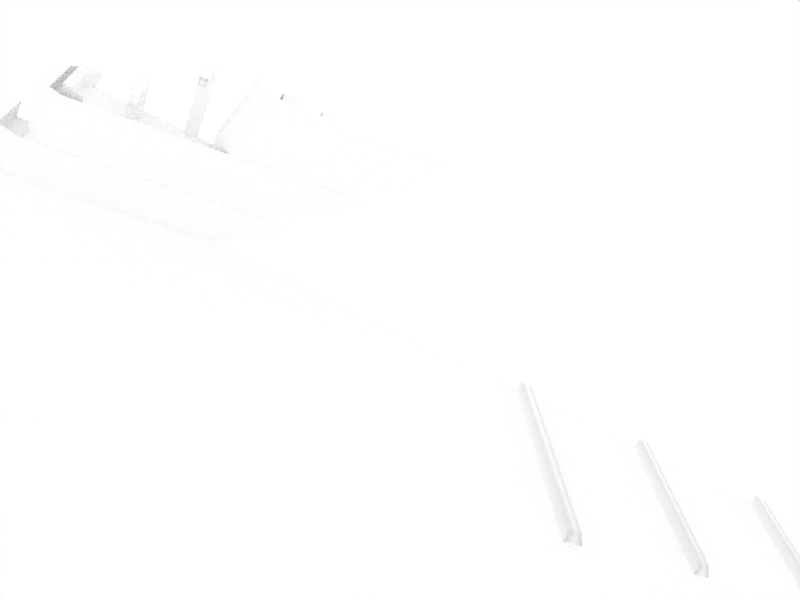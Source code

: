 # Source: CarrierTypeB.blend  (saved by Blender 2.49.2; exported with 4.5.12 LTS)
import bpy
from mathutils import Matrix  # noqa: F401  (used for matrix-valued properties, if any)

bpy.ops.wm.read_factory_settings(use_empty=True)
scene = bpy.context.scene
scene.name = 'Scene'

# ---- collections
col_collection_1 = bpy.data.collections.new('Collection 1'); scene.collection.children.link(col_collection_1)

# ---- materials (node trees are filled in below, after node groups)
mat_0 = bpy.data.materials.new('0')
mat_0.alpha_threshold = 0.0
mat_0.diffuse_color = (1.0, 1.0, 1.0, 1.0)
mat_0.roughness = 0.5
mat_0.line_color = (0.0, 0.0, 0.0, 1.0)
mat_0_001 = bpy.data.materials.new('0.001')
mat_0_001.alpha_threshold = 0.0
mat_0_001.diffuse_color = (1.0, 1.0, 1.0, 1.0)
mat_0_001.roughness = 0.5
mat_0_001.line_color = (0.0, 0.0, 0.0, 1.0)

# ---- material node trees

# ---- world
world_world = bpy.data.worlds.new('World'); scene.world = world_world
world_world.color = (1.0, 1.0, 1.0)
world_world.use_sun_shadow = False
world_world.sun_shadow_jitter_overblur = 0.0
world_world.cycles.sampling_method = 'MANUAL'
world_world.cycles.sample_map_resolution = 256

# ---- cameras
cam_camera = bpy.data.cameras.new('Camera')
cam_camera.passepartout_alpha = 0.2
cam_camera.clip_end = 100.0
cam_camera.lens = 35.0
cam_camera.ortho_scale = 7.314
cam_camera.show_passepartout = False
cam_camera.show_safe_areas = True
cam_camera.dof.focus_distance = 0.0
cam_camera.dof.aperture_fstop = 128.0

# ---- lights
light_spot = bpy.data.lights.new('Spot', 'POINT')
light_spot.transmission_factor = 0.0
light_spot.cutoff_distance = 30.0
light_spot.energy = 391.1
light_spot.shadow_buffer_clip_start = 1.001
light_spot.shadow_soft_size = 1.0
light_spot.shadow_maximum_resolution = 0.006
light_spot.use_absolute_resolution = True
light_spot.cycles.use_multiple_importance_sampling = False

# ---- meshes
me_cube_009 = bpy.data.meshes.new('Cube.009')
me_cube_009.from_pydata([(-1.01, -10.86, -0.009763), (-1.119, -9.666, -0.1261), (-1.206, -8.425, -0.164), (1.044, -10.86, -0.009763), (1.154, -9.666, -0.1261), (1.241, -8.425, -0.164), (-1.16, 16.22, -0.164), (-0.8906, 16.51, -0.164), (1.194, 16.22, -0.164), (-1.358, 15.51, -0.164), (1.393, 15.51, -0.164), (-1.358, 14.98, -0.164), (1.393, 14.98, -0.164), (-1.287, -7.425, -0.164), (1.32, -7.425, -0.164), (-1.358, 14.78, -0.164), (1.393, 14.78, -0.164), (-1.325, -6.425, -0.164), (1.359, -6.425, -0.164), (-1.358, -5.425, -0.164), (1.393, -5.425, -0.164), (-1.358, -4.425, -0.164), (1.393, -4.425, -0.164), (-1.358, -3.425, -0.164), (1.393, -3.425, -0.164), (-1.358, 12.18, -0.164), (1.393, 12.18, -0.164), (-1.358, 10.45, -0.164), (1.393, 10.45, -0.164), (-1.358, -2.425, -0.164), (1.393, -2.425, -0.164), (-1.358, -1.913, -0.164), (1.393, -1.913, -0.164), (-1.358, 8.642, -0.164), (1.393, 8.642, -0.164), (-1.358, 6.981, -0.164), (1.393, 6.981, -0.164), (-1.358, -1.189, -0.164), (1.393, -1.189, -0.164), (-1.358, 0.8093, -0.164), (1.393, 0.8093, -0.164), (-1.358, 5.746, -0.164), (1.393, 5.746, -0.164), (-1.358, 4.746, -0.164), (1.393, 4.746, -0.164), (-1.358, 1.809, -0.164), (1.393, 1.809, -0.164), (-1.358, 2.809, -0.164), (1.393, 2.809, -0.164), (-1.358, 3.746, -0.164), (1.393, 3.746, -0.164), (1.393, 3.746, -0.08866), (1.393, 2.809, -0.08866), (1.393, 4.746, -0.08866), (1.393, 1.809, -0.08866), (1.393, 0.8093, -0.08866), (1.393, -1.189, -0.08866), (-1.453, -1.189, -0.08866), (1.393, -1.913, -0.08866), (-1.358, -1.913, -0.08866), (1.393, -2.425, -0.08866), (-1.358, -2.425, -0.08866), (1.393, -3.425, -0.08866), (-1.358, -3.425, -0.08866), (1.393, -4.425, -0.08866), (-1.358, -4.425, -0.08866), (1.393, -5.425, -0.08866), (-1.358, -5.425, -0.08866), (1.359, -6.425, -0.08866), (-1.325, -6.425, -0.08866), (1.32, -7.425, -0.08866), (-1.287, -7.425, -0.08866), (1.241, -8.34, -0.08866), (-1.206, -8.34, -0.08866), (1.044, -10.84, 0.06441), (-1.01, -10.84, 0.06441), (1.393, 15.85, -0.08866), (-1.358, 15.85, -0.08866), (1.056, 16.41, -0.08866), (-1.021, 16.41, -0.08866), (-0.8619, 16.41, -0.08866), (0.8966, 16.41, -0.08866), (1.154, -9.857, -0.02274), (-1.119, -9.857, -0.02274), (-1.157, -11.17, 0.09623), (-1.299, -9.857, -0.02274), (-1.412, -8.617, -0.08866), (1.192, -11.17, 0.09623), (1.333, -9.942, -0.02274), (1.446, -8.702, -0.08866), (-1.358, 16.5, -0.08866), (-1.027, 16.8, -0.08866), (1.392, 16.5, -0.08866), (1.062, 16.8, -0.08866), (-1.602, 15.78, -0.08866), (1.637, 15.78, -0.08866), (-1.602, 15.24, -0.08866), (1.637, 15.24, -0.08866), (-1.511, -7.679, -0.08866), (1.544, -7.679, -0.08866), (-1.602, 14.78, -0.08866), (1.637, 14.78, -0.08866), (-1.56, -6.656, -0.08866), (1.593, -6.656, -0.08866), (-1.602, -5.633, -0.08866), (1.637, -5.633, -0.08866), (-1.602, -4.61, -0.08866), (1.637, -4.61, -0.08866), (-1.602, -3.587, -0.08866), (1.637, -3.587, -0.08866), (-1.602, 12.18, -0.08866), (1.637, 12.18, -0.08866), (-1.602, 10.45, -0.08866), (1.637, 10.45, -0.08866), (-1.602, -2.565, -0.08866), (1.637, -2.565, -0.08866), (-1.602, -2.03, -0.08866), (1.637, -2.03, -0.08866), (-1.602, 8.642, -0.08866), (1.637, 8.642, -0.08866), (-1.602, 6.981, -0.08866), (1.637, 6.981, -0.08866), (-1.602, -1.189, -0.08866), (1.637, -0.8442, -0.08866), (-1.602, 0.7438, -0.08866), (1.637, 0.7438, -0.08866), (-1.602, 5.746, -0.08866), (1.637, 5.746, -0.08866), (-1.602, 4.746, -0.08866), (1.637, 4.771, -0.08866), (-1.602, 1.809, -0.08866), (1.637, 1.767, -0.08866), (-1.602, 2.809, -0.08866), (1.637, 2.79, -0.08866), (-1.602, 3.748, -0.08866), (1.637, 3.748, -0.08866), (1.637, 2.79, -0.164), (1.637, 3.748, -0.164), (-1.602, 2.809, -0.164), (-1.602, 3.748, -0.164), (1.637, 4.771, -0.164), (-1.602, 4.746, -0.164), (1.637, 1.767, -0.164), (-1.602, 1.809, -0.164), (1.637, 0.7438, -0.164), (-1.602, 0.7438, -0.164), (1.637, 5.746, -0.164), (-1.602, 5.746, -0.164), (1.637, 6.981, -0.164), (-1.602, 6.981, -0.164), (1.637, -0.8442, -0.164), (-1.602, -1.189, -0.164), (1.637, -2.03, -0.164), (-1.602, -2.03, -0.164), (1.637, 8.642, -0.164), (-1.602, 8.642, -0.164), (1.637, 10.45, -0.164), (-1.602, 10.45, -0.164), (1.637, -2.565, -0.164), (-1.602, -2.565, -0.164), (1.637, -3.587, -0.164), (-1.602, -3.587, -0.164), (1.637, 12.18, -0.164), (-1.602, 12.18, -0.164), (1.637, 14.78, -0.164), (-1.602, 14.78, -0.164), (1.637, -4.61, -0.164), (-1.602, -4.61, -0.164), (1.637, -5.633, -0.164), (-1.602, -5.633, -0.164), (1.593, -6.656, -0.164), (-1.56, -6.656, -0.164), (1.544, -7.679, -0.164), (-1.511, -7.679, -0.164), (1.637, 15.24, -0.164), (-1.602, 15.24, -0.164), (1.446, -8.702, -0.164), (-1.412, -8.702, -0.164), (-1.157, -11.19, 0.02206), (1.192, -11.19, 0.02206), (1.637, 15.78, -0.164), (-1.602, 15.78, -0.164), (1.392, 16.5, -0.164), (-1.358, 16.5, -0.164), (-1.027, 16.8, -0.164), (1.062, 16.8, -0.164), (1.333, -9.966, -0.09692), (-1.299, -9.966, -0.09692), (-0.6739, 3.746, -0.08866), (-0.6739, 2.809, -0.08866), (-1.453, 4.746, -0.08866), (-0.6739, 1.809, -0.08866), (-0.6739, 0.8093, -0.08866), (-0.6739, -1.189, -0.08866), (-0.6739, -0.7933, -0.08866), (-0.8073, -1.189, -0.08866), (-1.01, -10.86, -1.081), (-1.119, -9.666, -1.197), (-1.206, -8.425, -1.235), (1.044, -10.86, -1.081), (1.154, -9.666, -1.197), (1.241, -8.425, -1.235), (-1.16, 16.22, -1.235), (-0.8906, 16.51, -1.235), (-1.358, 15.51, -1.235), (1.194, 16.22, -1.235), (1.393, 15.51, -1.235), (-1.358, 14.98, -1.235), (1.393, 14.98, -1.235), (-1.287, -7.425, -1.235), (1.32, -7.425, -1.235), (-1.358, 14.78, -1.235), (1.393, 14.78, -1.235), (-1.325, -6.425, -1.235), (1.359, -6.425, -1.235), (-1.358, -5.425, -1.235), (1.393, -5.425, -1.235), (-1.358, -4.425, -1.235), (1.393, -4.425, -1.235), (1.393, -3.425, -1.235), (-1.358, 12.18, -1.235), (1.393, 12.18, -1.235), (-1.358, 10.45, -1.235), (1.393, 10.45, -1.235), (-1.358, -3.425, -1.235), (-1.358, -2.425, -1.235), (1.393, -2.425, -1.235), (-1.358, -1.913, -1.235), (1.393, -1.913, -1.235), (-1.358, 8.642, -1.235), (1.393, 8.642, -1.235), (-1.358, 6.981, -1.235), (1.393, 6.981, -1.235), (-1.358, -1.189, -1.235), (1.393, -1.189, -1.235), (-1.358, 0.8093, -1.235), (1.393, 0.8093, -1.235), (-1.358, 5.746, -1.235), (1.393, 5.746, -1.235), (-1.358, 4.746, -1.235), (1.393, 4.746, -1.235), (-1.358, 1.809, -1.235), (1.393, 1.809, -1.235), (-1.358, 2.809, -1.235), (1.393, 2.809, -1.235), (-1.358, 3.746, -1.235), (1.393, 3.746, -1.235), (0.8623, 16.51, -0.164), (0.8623, 16.51, -1.235), (-1.602, -0.7933, -0.08866), (-1.602, 4.247, -0.08866), (-0.6739, 4.746, -0.08866), (-0.8073, 4.746, -0.08866), (-0.6739, 4.271, -0.08866), (-1.602, 0.7438, 0.203), (-1.602, 1.809, 0.203), (-1.602, 2.809, 0.203), (-1.602, 3.748, 0.203), (-0.6739, 3.746, 0.203), (-0.6739, 2.809, 0.203), (-0.6739, 1.809, 0.203), (-0.6739, 0.8093, 0.203), (-0.6739, -0.7933, 0.203), (-1.453, -1.189, 0.203), (-0.8073, -1.189, 0.203), (-1.602, -0.7933, 0.203), (-1.602, 4.247, 0.203), (-0.8073, 4.746, 0.203), (-1.453, 4.746, 0.203), (-0.6739, 4.271, 0.203), (-1.543, 0.8392, 0.203), (-1.543, 1.815, 0.203), (-1.543, 2.79, 0.203), (-1.543, 3.705, 0.203), (-0.7319, 3.704, 0.203), (-0.7319, 2.79, 0.203), (-0.7319, 1.815, 0.203), (-0.7319, 0.8392, 0.203), (-0.7319, -0.7239, 0.203), (-1.414, -1.11, 0.203), (-0.8485, -1.11, 0.203), (-1.543, -0.7239, 0.203), (-1.543, 4.192, 0.203), (-0.8485, 4.679, 0.203), (-1.414, 4.679, 0.203), (-0.7319, 4.216, 0.203), (-1.414, -1.11, 0.09329), (-0.8485, -1.11, 0.09329), (-0.7319, -0.7239, 0.09329), (-1.543, -0.7239, 0.09329), (-0.7319, -0.5131, 0.203), (-1.543, -0.5451, 0.203), (-0.8218, -0.7239, 0.203), (-1.454, -0.7239, 0.203), (-1.543, 0.8392, 0.5898), (-1.543, 1.815, 0.5898), (-1.543, 2.79, 0.5898), (-1.543, 3.705, 0.5898), (-0.7319, 3.704, 0.5898), (-0.7319, 2.79, 0.5898), (-0.7319, 1.815, 0.5898), (-0.7319, 0.8392, 0.5898), (-1.543, 4.192, 0.5898), (-0.8485, 4.679, 0.5898), (-1.414, 4.679, 0.5898), (-0.7319, 4.216, 0.5898), (-0.7319, -0.5131, 0.5898), (-1.543, -0.5451, 0.5898), (-0.8218, -0.7239, 0.5898), (-1.454, -0.7239, 0.5898), (-1.481, 0.9016, 0.5898), (-1.481, 1.828, 0.5898), (-1.481, 2.755, 0.5898), (-1.481, 3.625, 0.5898), (-0.794, 3.624, 0.5898), (-0.794, 2.755, 0.5898), (-0.794, 1.828, 0.5898), (-0.794, 0.9016, 0.5898), (-1.481, 4.088, 0.5898), (-0.8927, 4.551, 0.5898), (-1.371, 4.551, 0.5898), (-0.794, 4.11, 0.5898), (-0.794, -0.3836, 0.5898), (-1.481, -0.3836, 0.5898), (-0.8701, -0.5838, 0.5898), (-1.405, -0.5838, 0.5898), (-1.369, 1.587, 0.5898), (-0.9065, 1.587, 0.5898), (-1.481, 0.9016, 0.5054), (-1.481, 1.828, 0.5054), (-0.794, 0.9016, 0.5054), (-0.794, 1.828, 0.5054), (-0.794, -0.3836, 0.5054), (-1.481, -0.3836, 0.5054), (-0.8701, -0.5838, 0.5054), (-1.405, -0.5838, 0.5054), (-1.369, 1.587, 0.5054), (-0.9065, 1.587, 0.5054), (-1.481, 2.166, 1.101), (-1.481, 3.093, 1.101), (-1.481, 3.963, 1.101), (-0.794, 3.961, 1.101), (-0.794, 3.093, 1.101), (-0.794, 2.166, 1.101), (-1.481, 4.426, 1.101), (-0.8927, 4.888, 1.101), (-1.371, 4.888, 1.101), (-0.794, 4.448, 1.101), (-1.369, 1.925, 1.101), (-0.9065, 1.925, 1.101), (-1.432, 2.919, 1.101), (-1.432, 2.335, 1.101), (-1.432, 3.81, 1.101), (-0.8427, 3.81, 1.101), (-0.8427, 2.919, 1.101), (-0.8427, 2.335, 1.101), (-1.432, 4.425, 1.101), (-0.9274, 4.759, 1.101), (-1.338, 4.759, 1.101), (-0.8427, 4.425, 1.101), (-1.336, 2.055, 1.101), (-0.9392, 2.055, 1.101), (-1.437, 0.6988, 0.5054), (-0.8379, 0.6988, 0.5054), (-0.8379, -0.1393, 0.5054), (-0.9047, -0.4434, 0.5054), (-1.437, -0.1393, 0.5054), (-1.37, -0.4434, 0.5054), (-0.9096, -0.2028, 0.5054), (-1.365, -0.2028, 0.5054), (-0.9605, -0.3434, 0.5054), (-1.315, -0.3434, 0.5054), (-0.9096, -0.2028, 0.5692), (-0.9605, -0.3434, 0.5978), (-1.365, -0.2028, 0.5692), (-1.315, -0.3434, 0.5978), (-0.8379, -0.1393, 0.6096), (-1.437, -0.1393, 0.6096), (-0.9047, -0.4434, 0.6414), (-1.37, -0.4434, 0.6414), (-1.041, 0.3503, 0.5054), (-1.234, 0.3503, 0.5054), (-1.041, 0.5265, 0.5054), (-1.234, 0.5265, 0.5054), (-1.234, 0.5265, 0.6442), (-1.041, 0.5265, 0.6442), (-1.234, 0.3503, 0.6442), (-1.041, 0.3503, 0.6442), (-1.234, 0.3503, 0.7452), (-1.041, 0.3503, 0.7452), (-1.041, 0.5265, 0.7452), (-1.234, 0.5265, 0.7452), (-1.234, 0.5056, 0.661), (-1.234, 0.3711, 0.661), (-1.234, 0.3711, 0.7285), (-1.234, 0.5056, 0.7285), (-1.041, 0.3711, 0.661), (-1.041, 0.5056, 0.661), (-1.041, 0.5056, 0.7285), (-1.041, 0.3711, 0.7285), (-0.9243, 0.3711, 0.661), (-0.9243, 0.5056, 0.661), (-0.9243, 0.5056, 0.7285), (-0.9243, 0.3711, 0.7285), (-1.351, 0.5056, 0.661), (-1.351, 0.3711, 0.661), (-1.351, 0.3711, 0.7285), (-1.351, 0.5056, 0.7285), (-1.432, 2.62, 1.101), (-1.432, 3.518, 1.101), (-0.8427, 3.518, 1.101), (-0.8427, 2.62, 1.101), (-1.432, 4.154, 1.101), (-0.8427, 4.154, 1.101), (-1.432, 3.193, 1.101), (-0.8427, 3.192, 1.101), (-0.9274, 4.487, 0.6941), (-1.338, 4.487, 0.6941), (-0.8427, 4.153, 0.6941), (-1.432, 4.153, 0.6941), (-1.432, 2.063, 0.6941), (-1.336, 1.783, 0.6941), (-0.8427, 2.063, 0.6941), (-0.9392, 1.783, 0.6941), (-1.432, 2.646, 0.6941), (-1.432, 2.347, 0.6941), (-0.8427, 2.646, 0.6941), (-0.8427, 2.347, 0.6941), (-1.432, 3.538, 0.6941), (-1.432, 3.882, 0.6941), (-0.8427, 3.538, 0.6941), (-0.8427, 3.882, 0.6941), (-1.432, 3.246, 0.6941), (-1.432, 2.92, 0.6941), (-0.8427, 3.245, 0.6941), (-0.8427, 2.92, 0.6941), (1.57, 6.82, -0.08866), (-1.535, 6.82, -0.08866), (-1.535, 6.571, -0.08866), (1.57, 6.571, -0.08866), (-1.535, 8.577, -0.08866), (-1.535, 8.365, -0.08866), (1.57, 8.365, -0.08866), (1.57, 8.577, -0.08866), (-1.535, 10.35, -0.08866), (-1.535, 10.12, -0.08866), (1.57, 10.12, -0.08866), (1.57, 10.35, -0.08866), (-1.535, 12.08, -0.08866), (-1.535, 11.84, -0.08866), (1.57, 11.84, -0.08866), (1.57, 12.08, -0.08866), (-1.535, 14.71, -0.08866), (-1.535, 14.44, -0.08866), (1.57, 14.44, -0.08866), (1.57, 14.71, -0.08866), (-1.493, 14.65, -0.02111), (-1.493, 14.5, -0.02111), (1.527, 14.5, -0.02111), (1.527, 14.65, -0.02111), (-1.493, 12.02, -0.02111), (-1.493, 11.89, -0.02111), (1.527, 11.89, -0.02111), (1.527, 12.02, -0.02111), (-1.493, 10.3, -0.02111), (-1.493, 10.17, -0.02111), (1.527, 10.17, -0.02111), (1.527, 10.3, -0.02111), (-1.493, 8.53, -0.02111), (-1.493, 8.413, -0.02111), (1.527, 8.413, -0.02111), (1.527, 8.53, -0.02111), (1.527, 6.764, -0.02111), (-1.493, 6.764, -0.02111), (-1.493, 6.627, -0.02111), (1.527, 6.627, -0.02111), (-1.338, 4.716, 1.036), (-0.9274, 4.716, 1.036), (-0.8427, 4.382, 1.036), (-1.432, 4.382, 1.036), (-1.336, 2.012, 1.036), (-1.432, 2.292, 1.036), (-0.9392, 2.012, 1.036), (-0.8427, 2.292, 1.036), (-1.432, 2.576, 1.036), (-1.432, 2.875, 1.036), (-0.8427, 2.875, 1.036), (-0.8427, 2.576, 1.036), (-1.432, 3.767, 1.036), (-1.432, 4.11, 1.036), (-0.8427, 4.11, 1.036), (-0.8427, 3.767, 1.036), (-1.432, 3.149, 1.036), (-1.432, 3.475, 1.036), (-0.8427, 3.474, 1.036), (-0.8427, 3.149, 1.036), (-1.089, 1.154, 0.5054), (-1.089, 1.335, 0.5054), (-1.186, 1.154, 0.5054), (-1.186, 1.335, 0.5054), (-1.186, 1.335, 1.008), (-1.089, 1.335, 1.008), (-1.186, 1.154, 1.008), (-1.089, 1.154, 1.008), (-1.089, 1.335, 1.096), (-1.089, 1.154, 1.096), (-1.186, 1.335, 1.096), (-1.186, 1.154, 1.096), (-1.231, 1.307, 1.022), (-1.231, 1.181, 1.022), (-1.231, 1.181, 1.081), (-1.231, 1.307, 1.081), (-1.044, 1.181, 1.022), (-1.044, 1.307, 1.022), (-1.044, 1.307, 1.081), (-1.044, 1.181, 1.081), (-0.7634, 1.181, 1.022), (-0.7634, 1.307, 1.022), (-0.7634, 1.307, 1.081), (-0.7634, 1.181, 1.081), (-1.512, 1.307, 1.022), (-1.512, 1.181, 1.022), (-1.512, 1.181, 1.081), (-1.512, 1.307, 1.081), (-1.543, 1.284, 1.034), (-1.543, 1.204, 1.034), (-1.543, 1.204, 1.07), (-1.543, 1.284, 1.07), (-0.7324, 1.204, 1.034), (-0.7324, 1.284, 1.034), (-0.7324, 1.284, 1.07), (-0.7324, 1.204, 1.07)], [], [(75, 83, 85, 84), (83, 73, 86, 85), (82, 74, 87, 88), (72, 82, 88, 89), (79, 80, 91, 90), (81, 78, 92, 93), (80, 81, 93, 91), (77, 79, 90, 94), (78, 76, 95, 92), (74, 75, 84, 87), (73, 71, 98, 86), (70, 72, 89, 99), (71, 69, 102, 98), (68, 70, 99, 103), (69, 67, 104, 102), (66, 68, 103, 105), (18, 20, 168, 170), (19, 17, 171, 169), (14, 18, 170, 172), (17, 13, 173, 171), (5, 14, 172, 176), (13, 2, 177, 173), (0, 3, 179, 178), (10, 8, 182, 180), (6, 9, 181, 183), (7, 6, 183, 184), (4, 5, 176, 186), (3, 4, 186, 179), (2, 1, 187, 177), (1, 0, 178, 187), (187, 178, 84, 85), (177, 187, 85, 86), (179, 186, 88, 87), (186, 176, 89, 88), (184, 183, 90, 91), (182, 185, 93, 92), (185, 184, 91, 93), (183, 181, 94, 90), (180, 182, 92, 95), (178, 179, 87, 84), (173, 177, 86, 98), (176, 172, 99, 89), (171, 173, 98, 102), (172, 170, 103, 99), (169, 171, 102, 104), (170, 168, 105, 103), (73, 83, 82, 72), (83, 75, 74, 82), (0, 1, 197, 196), (1, 2, 198, 197), (4, 3, 199, 200), (5, 4, 200, 201), (6, 7, 203, 202), (9, 6, 202, 204), (8, 10, 206, 205), (11, 9, 204, 207), (10, 12, 208, 206), (3, 0, 196, 199), (2, 13, 209, 198), (14, 5, 201, 210), (15, 11, 207, 211), (12, 16, 212, 208), (13, 17, 213, 209), (18, 14, 210, 214), (17, 19, 215, 213), (20, 18, 214, 216), (19, 21, 217, 215), (22, 20, 216, 218), (24, 22, 218, 219), (25, 15, 211, 220), (16, 26, 221, 212), (27, 25, 220, 222), (26, 28, 223, 221), (23, 29, 225, 224), (30, 24, 219, 226), (29, 31, 227, 225), (32, 30, 226, 228), (33, 27, 222, 229), (28, 34, 230, 223), (35, 33, 229, 231), (34, 36, 232, 230), (31, 37, 233, 227), (38, 32, 228, 234), (37, 39, 235, 233), (40, 38, 234, 236), (41, 35, 231, 237), (36, 42, 238, 232), (43, 41, 237, 239), (42, 44, 240, 238), (39, 45, 241, 235), (46, 40, 236, 242), (45, 47, 243, 241), (48, 46, 242, 244), (49, 43, 239, 245), (44, 50, 246, 240), (47, 49, 245, 243), (50, 48, 244, 246), (21, 23, 224, 217), (7, 184, 185, 247), (8, 247, 185, 182), (8, 205, 248, 247), (7, 247, 248, 203), (203, 248, 205, 202), (202, 205, 206, 204), (204, 206, 208, 207), (207, 208, 212, 211), (219, 224, 225, 226), (211, 212, 221, 220), (220, 221, 223, 222), (222, 223, 230, 229), (229, 230, 232, 231), (231, 232, 238, 237), (237, 238, 240, 239), (239, 240, 246, 245), (245, 246, 244, 243), (243, 244, 242, 241), (241, 242, 236, 235), (235, 236, 234, 233), (234, 228, 227, 233), (227, 228, 226, 225), (224, 219, 218, 217), (217, 218, 216, 215), (215, 216, 214, 213), (213, 214, 210, 209), (209, 210, 201, 198), (198, 201, 200, 197), (197, 200, 199, 196), (51, 188, 189, 52), (191, 54, 52, 189), (192, 55, 54, 191), (193, 59, 58), (76, 80, 79, 77), (80, 76, 78, 81), (193, 194, 195), (130, 124, 254, 255), (132, 130, 255, 256), (134, 132, 256, 257), (189, 188, 258, 259), (191, 189, 259, 260), (192, 191, 260, 261), (194, 192, 261, 262), (57, 195, 264, 263), (195, 194, 262, 264), (124, 249, 265, 254), (249, 57, 263, 265), (250, 134, 257, 266), (252, 190, 268, 267), (188, 253, 269, 258), (253, 252, 267, 269), (190, 250, 266, 268), (255, 254, 270, 271), (256, 255, 271, 272), (257, 256, 272, 273), (259, 258, 274, 275), (260, 259, 275, 276), (261, 260, 276, 277), (263, 264, 280, 279), (264, 262, 278, 280), (265, 263, 279, 281), (266, 257, 273, 282), (267, 268, 284, 283), (258, 269, 285, 274), (269, 267, 283, 285), (268, 266, 282, 284), (279, 280, 287, 286), (280, 278, 288, 287), (281, 279, 286, 289), (286, 287, 288, 289), (290, 278, 262), (281, 291, 265), (292, 293, 289, 288), (278, 292, 288), (293, 281, 289), (281, 293, 291), (278, 290, 292), (271, 270, 294, 295), (272, 271, 295, 296), (273, 272, 296, 297), (275, 274, 298, 299), (276, 275, 299, 300), (277, 276, 300, 301), (282, 273, 297, 302), (283, 284, 304, 303), (274, 285, 305, 298), (285, 283, 303, 305), (284, 282, 302, 304), (290, 277, 301, 306), (270, 291, 307, 294), (293, 292, 308, 309), (291, 293, 309, 307), (292, 290, 306, 308), (295, 294, 310, 311), (296, 295, 311, 312), (297, 296, 312, 313), (299, 298, 314, 315), (300, 299, 315, 316), (301, 300, 316, 317), (302, 297, 313, 318), (303, 304, 320, 319), (298, 305, 321, 314), (305, 303, 319, 321), (304, 302, 318, 320), (306, 301, 317, 322), (294, 307, 323, 310), (309, 308, 324, 325), (307, 309, 325, 323), (308, 306, 322, 324), (311, 310, 328, 329), (317, 316, 331, 330), (322, 317, 330, 332), (310, 323, 333, 328), (325, 324, 334, 335), (323, 325, 335, 333), (324, 322, 332, 334), (326, 311, 329, 336), (327, 337, 331, 316), (327, 326, 336, 337), (312, 311, 338, 339), (313, 312, 339, 340), (315, 314, 341, 342), (316, 315, 342, 343), (318, 313, 340, 344), (319, 320, 346, 345), (314, 321, 347, 341), (321, 319, 345, 347), (320, 318, 344, 346), (311, 326, 348, 338), (316, 343, 349, 327), (326, 327, 349, 348), (345, 346, 358, 357), (347, 345, 357, 359), (346, 344, 356, 358), (338, 348, 360, 351), (343, 355, 361, 349), (348, 349, 361, 360), (328, 336, 329), (330, 331, 337), (330, 328, 362, 363), (334, 332, 364, 365), (333, 335, 367, 366), (335, 334, 365, 367), (328, 333, 366, 362), (332, 330, 363, 364), (368, 370, 373, 372), (371, 369, 374, 375), (370, 371, 375, 373), (364, 368, 372, 376), (369, 366, 377, 374), (367, 365, 378, 379), (366, 367, 379, 377), (365, 364, 376, 378), (378, 376, 372, 373), (377, 379, 375, 374), (379, 378, 373, 375), (364, 366, 369, 368), (368, 369, 371, 370), (366, 364, 380, 381), (364, 363, 382, 380), (362, 366, 381, 383), (363, 362, 383, 382), (382, 383, 384, 385), (383, 381, 386, 384), (380, 382, 385, 387), (381, 380, 387, 386), (386, 387, 389, 388), (385, 384, 391, 390), (391, 388, 389, 390), (386, 393, 392, 384), (388, 394, 393, 386), (391, 395, 394, 388), (384, 392, 395, 391), (385, 397, 396, 387), (390, 398, 397, 385), (389, 399, 398, 390), (387, 396, 399, 389), (397, 401, 400, 396), (398, 402, 401, 397), (399, 403, 402, 398), (396, 400, 403, 399), (400, 401, 402, 403), (393, 405, 404, 392), (394, 406, 405, 393), (395, 407, 406, 394), (392, 404, 407, 395), (404, 405, 406, 407), (408, 339, 338), (351, 408, 338), (408, 350, 339), (409, 340, 339), (409, 352, 340), (410, 342, 341), (353, 410, 341), (411, 343, 342), (354, 411, 342), (411, 355, 343), (352, 412, 340), (413, 353, 341), (350, 414, 339), (414, 409, 339), (410, 415, 342), (415, 354, 342), (420, 421, 423, 422), (424, 425, 427, 426), (432, 433, 435, 434), (429, 428, 430, 431), (417, 419, 418, 416), (59, 61, 60, 58), (61, 63, 62, 60), (63, 65, 64, 62), (65, 67, 66, 64), (67, 69, 68, 66), (69, 71, 70, 68), (71, 73, 72, 70), (96, 100, 101, 97), (53, 127, 126, 251), (126, 252, 251), (120, 437, 436, 121), (126, 438, 437, 120), (127, 439, 438, 126), (121, 436, 439, 127), (120, 441, 440, 118), (121, 442, 441, 120), (119, 443, 442, 121), (118, 440, 443, 119), (118, 445, 444, 112), (119, 446, 445, 118), (113, 447, 446, 119), (112, 444, 447, 113), (112, 449, 448, 110), (113, 450, 449, 112), (111, 451, 450, 113), (110, 448, 451, 111), (110, 453, 452, 100), (111, 454, 453, 110), (101, 455, 454, 111), (100, 452, 455, 101), (453, 457, 456, 452), (454, 458, 457, 453), (455, 459, 458, 454), (452, 456, 459, 455), (456, 457, 458, 459), (449, 461, 460, 448), (450, 462, 461, 449), (451, 463, 462, 450), (448, 460, 463, 451), (460, 461, 462, 463), (445, 465, 464, 444), (446, 466, 465, 445), (447, 467, 466, 446), (444, 464, 467, 447), (464, 465, 466, 467), (441, 469, 468, 440), (442, 470, 469, 441), (443, 471, 470, 442), (440, 468, 471, 443), (468, 469, 470, 471), (437, 473, 472, 436), (438, 474, 473, 437), (439, 475, 474, 438), (436, 472, 475, 439), (472, 473, 474, 475), (77, 94, 96), (76, 97, 95), (76, 77, 96, 97), (193, 195, 57, 59), (262, 261, 277, 290), (265, 291, 270, 254), (340, 412, 356, 344), (341, 347, 359, 413), (128, 190, 252, 126), (181, 175, 96, 94), (175, 165, 100, 96), (165, 163, 110, 100), (163, 157, 112, 110), (157, 155, 118, 112), (155, 149, 120, 118), (149, 147, 126, 120), (147, 141, 128, 126), (128, 250, 190), (167, 169, 104, 106), (161, 167, 106, 108), (159, 161, 108, 114), (153, 159, 114, 116), (151, 153, 116, 122), (128, 141, 250), (122, 249, 151), (57, 249, 122), (358, 476, 477, 357), (476, 417, 416, 477), (357, 477, 478, 359), (477, 416, 418, 478), (356, 479, 476, 358), (479, 419, 417, 476), (360, 480, 481, 351), (480, 421, 420, 481), (355, 483, 482, 361), (483, 422, 423, 482), (361, 482, 480, 360), (482, 423, 421, 480), (408, 484, 485, 350), (484, 425, 424, 485), (354, 486, 487, 411), (486, 426, 427, 487), (352, 488, 489, 412), (488, 428, 429, 489), (413, 490, 491, 353), (490, 431, 430, 491), (487, 427, 425, 484), (481, 420, 422, 483), (414, 492, 493, 409), (492, 433, 432, 493), (410, 494, 495, 415), (494, 434, 435, 495), (495, 435, 433, 492), (485, 424, 426, 486), (493, 432, 434, 494), (491, 430, 428, 488), (489, 429, 431, 490), (478, 418, 419, 479), (355, 411, 487, 483), (354, 415, 495, 486), (353, 491, 494, 410), (359, 478, 490, 413), (351, 481, 484, 408), (350, 485, 492, 414), (352, 409, 493, 488), (356, 412, 489, 479), (489, 490, 478, 479), (493, 494, 491, 488), (492, 485, 486, 495), (484, 481, 483, 487), (330, 337, 497, 496), (336, 328, 498, 499), (328, 330, 496, 498), (337, 336, 499, 497), (497, 499, 500, 501), (498, 496, 503, 502), (499, 498, 502, 500), (496, 497, 501, 503), (502, 503, 505, 507), (501, 500, 506, 504), (507, 505, 504, 506), (502, 509, 508, 500), (507, 510, 509, 502), (506, 511, 510, 507), (500, 508, 511, 506), (501, 513, 512, 503), (504, 514, 513, 501), (505, 515, 514, 504), (503, 512, 515, 505), (513, 517, 516, 512), (514, 518, 517, 513), (515, 519, 518, 514), (512, 516, 519, 515), (509, 521, 520, 508), (510, 522, 521, 509), (511, 523, 522, 510), (508, 520, 523, 511), (521, 525, 524, 520), (522, 526, 525, 521), (523, 527, 526, 522), (520, 524, 527, 523), (524, 525, 526, 527), (517, 529, 528, 516), (518, 530, 529, 517), (519, 531, 530, 518), (516, 528, 531, 519), (528, 529, 530, 531), (55, 192, 56), (192, 194, 56), (58, 56, 194, 193), (253, 51, 53), (253, 188, 51), (252, 253, 53, 251), (67, 65, 106, 104), (65, 63, 108, 106), (63, 61, 114, 108), (61, 59, 116, 114), (59, 57, 122, 116), (48, 50, 137, 136), (50, 44, 140, 137), (46, 48, 136, 142), (40, 46, 142, 144), (44, 42, 146, 140), (42, 36, 148, 146), (38, 40, 144, 150), (32, 38, 150, 152), (36, 34, 154, 148), (34, 28, 156, 154), (30, 32, 152, 158), (24, 30, 158, 160), (28, 26, 162, 156), (26, 16, 164, 162), (22, 24, 160, 166), (20, 22, 166, 168), (16, 12, 174, 164), (12, 10, 180, 174), (64, 66, 105, 107), (62, 64, 107, 109), (60, 62, 109, 115), (58, 60, 115, 117), (56, 58, 117, 123), (55, 56, 123, 125), (54, 55, 125, 131), (52, 54, 131, 133), (53, 51, 135, 129), (51, 52, 133, 135), (53, 129, 127), (49, 47, 138, 139), (43, 49, 139, 141), (47, 45, 143, 138), (45, 39, 145, 143), (41, 43, 141, 147), (35, 41, 147, 149), (39, 37, 151, 145), (37, 31, 153, 151), (33, 35, 149, 155), (27, 33, 155, 157), (31, 29, 159, 153), (29, 23, 161, 159), (25, 27, 157, 163), (15, 25, 163, 165), (23, 21, 167, 161), (11, 15, 165, 175), (9, 11, 175, 181), (21, 19, 169, 167), (174, 180, 95, 97), (164, 174, 97, 101), (168, 166, 107, 105), (166, 160, 109, 107), (162, 164, 101, 111), (156, 162, 111, 113), (160, 158, 115, 109), (158, 152, 117, 115), (154, 156, 113, 119), (148, 154, 119, 121), (152, 150, 123, 117), (150, 144, 125, 123), (146, 148, 121, 127), (140, 146, 127, 129), (144, 142, 131, 125), (142, 136, 133, 131), (137, 140, 129, 135), (136, 137, 135, 133), (143, 145, 124, 130), (138, 143, 130, 132), (139, 138, 132, 134), (151, 249, 124, 145), (141, 139, 134, 250)])
me_cube_009.polygons.foreach_set('use_smooth', [1, 1, 1, 1, 0, 0, 0, 0, 0, 1, 1, 1, 1, 1, 1, 1, 0, 0, 0, 0, 0, 0, 0, 0, 0, 0, 0, 0, 0, 0, 0, 0, 0, 0, 0, 0, 0, 0, 0, 0, 0, 0, 0, 0, 0, 0, 1, 1, 0, 0, 0, 0, 0, 0, 0, 0, 0, 0, 0, 0, 0, 0, 0, 0, 0, 0, 0, 0, 0, 0, 0, 0, 0, 0, 0, 0, 0, 0, 0, 0, 0, 0, 0, 0, 0, 0, 0, 0, 0, 0, 0, 0, 0, 0, 0, 0, 0, 0, 0, 0, 0, 0, 0, 0, 0, 0, 0, 0, 0, 0, 0, 0, 0, 0, 0, 0, 0, 0, 0, 0, 0, 0, 0, 0, 0, 0, 0, 0, 0, 0, 0, 0, 0, 0, 0, 0, 0, 0, 0, 0, 0, 0, 0, 0, 0, 0, 0, 0, 0, 0, 0, 0, 0, 0, 0, 0, 0, 0, 0, 0, 0, 0, 0, 0, 0, 0, 0, 0, 0, 0, 0, 0, 0, 0, 0, 0, 0, 0, 0, 0, 0, 0, 0, 0, 0, 0, 0, 0, 0, 0, 0, 0, 0, 0, 0, 0, 0, 0, 0, 0, 0, 0, 0, 0, 0, 0, 0, 0, 0, 0, 0, 1, 0, 0, 0, 0, 0, 0, 0, 0, 0, 0, 0, 0, 0, 0, 0, 0, 0, 0, 0, 0, 0, 0, 0, 0, 0, 0, 0, 0, 0, 0, 0, 0, 0, 0, 0, 0, 0, 0, 0, 0, 0, 0, 0, 0, 0, 0, 0, 0, 0, 0, 0, 0, 0, 0, 0, 0, 0, 0, 0, 0, 0, 0, 0, 0, 0, 0, 0, 0, 0, 0, 0, 0, 0, 0, 0, 0, 0, 0, 0, 0, 0, 0, 0, 0, 0, 0, 0, 0, 0, 0, 0, 0, 0, 0, 0, 0, 0, 0, 1, 1, 1, 0, 0, 0, 0, 0, 0, 0, 0, 0, 0, 0, 0, 0, 0, 0, 0, 0, 0, 0, 0, 0, 0, 0, 1, 1, 1, 1, 1, 1, 1, 1, 1, 1, 1, 1, 1, 1, 1, 1, 1, 1, 1, 1, 1, 1, 1, 1, 1, 0, 0, 0, 0, 0, 0, 0, 0, 0, 0, 0, 0, 0, 0, 0, 0, 0, 0, 0, 0, 0, 0, 0, 0, 0, 0, 0, 0, 0, 0, 0, 0, 0, 0, 0, 0, 0, 0, 0, 0, 0, 0, 0, 0, 0, 0, 0, 0, 0, 0, 0, 0, 0, 0, 0, 0, 0, 0, 0, 0, 0, 0, 0, 0, 0, 0, 0, 0, 0, 0, 0, 0, 0, 0, 0, 0, 0, 0, 0, 0, 0, 0, 0, 0, 0, 0, 0, 0, 0, 0, 0, 0, 0, 0, 0, 0, 0, 1, 1, 1, 1, 1, 1, 1, 1, 1, 1, 0, 0, 0, 0, 0, 0, 0, 0, 0, 0, 0, 0, 0, 0, 0, 0, 0, 0, 0, 0, 0, 0, 0, 0, 0, 0, 0, 0, 0, 0, 0, 0, 0, 0, 0, 0, 0, 0, 0, 0, 0, 0, 0, 0, 0, 0, 0, 0, 0, 0, 0, 0, 0, 0, 0, 0, 0, 0, 0, 0, 0, 0, 0, 0, 0, 0, 0, 0, 0, 0, 0, 0, 0, 0, 0, 0, 0, 0, 0, 0, 0])
_k = set([(66, 105), (67, 104), (84, 85), (84, 87), (85, 86), (86, 98), (87, 88), (87, 179), (88, 89), (89, 99), (98, 102), (99, 103), (102, 104), (103, 105), (436, 437), (436, 439), (437, 438), (438, 439), (440, 441), (440, 443), (441, 442), (442, 443), (444, 445), (444, 447), (445, 446), (446, 447), (448, 449), (448, 451), (449, 450), (450, 451), (452, 453), (452, 455), (453, 454), (454, 455)])
me_cube_009.attributes.new('sharp_edge', 'BOOLEAN', 'EDGE').data.foreach_set('value', [ (min(e.vertices), max(e.vertices)) in _k for e in me_cube_009.edges])
_uv = me_cube_009.uv_layers.new(name='UVTex')
_uv.uv.foreach_set('vector', [0.147, 0.984, 0.1528, 0.9491, 0.1624, 0.9491, 0.1548, 0.9956, 0.1528, 0.9491, 0.1574, 0.8953, 0.1684, 0.9051, 0.1624, 0.9491, 0.03152, 0.9491, 0.03739, 0.984, 0.02953, 0.9956, 0.02196, 0.9521, 0.02685, 0.8953, 0.03152, 0.9491, 0.02196, 0.9521, 0.0159, 0.9081, 0.1471, 0.01755, 0.1386, 0.01755, 0.1474, 0.003547, 0.1651, 0.01405, 0.0448, 0.01757, 0.03631, 0.01757, 0.01835, 0.01408, 0.036, 0.003571, 0.1386, 0.01755, 0.0448, 0.01757, 0.036, 0.003571, 0.1474, 0.003547, 0.1651, 0.0374, 0.1471, 0.01755, 0.1651, 0.01405, 0.1781, 0.03982, 0.03631, 0.01757, 0.01833, 0.03743, 0.005335, 0.03986, 0.01835, 0.01408, 0.03739, 0.984, 0.147, 0.984, 0.1548, 0.9956, 0.02953, 0.9956, 0.1574, 0.8953, 0.1617, 0.8628, 0.1736, 0.8718, 0.1684, 0.9051, 0.0226, 0.8628, 0.02685, 0.8953, 0.0159, 0.9081, 0.01068, 0.8719, 0.1617, 0.8628, 0.1637, 0.8273, 0.1763, 0.8355, 0.1736, 0.8718, 0.02055, 0.8274, 0.0226, 0.8628, 0.01068, 0.8719, 0.008031, 0.8356, 0.1637, 0.8273, 0.1655, 0.7919, 0.1785, 0.7993, 0.1763, 0.8355, 0.0187, 0.7919, 0.02055, 0.8274, 0.008031, 0.8356, 0.005701, 0.7993, 0.4381, 0.4634, 0.44, 0.4437, 0.453, 0.4479, 0.4506, 0.468, 0.2932, 0.4434, 0.2949, 0.4631, 0.2823, 0.4677, 0.2802, 0.4475, 0.4359, 0.4831, 0.4381, 0.4634, 0.4506, 0.468, 0.4479, 0.4881, 0.2949, 0.4631, 0.2968, 0.4828, 0.2849, 0.4878, 0.2823, 0.4677, 0.4316, 0.5028, 0.4359, 0.4831, 0.4479, 0.4881, 0.4426, 0.5083, 0.2968, 0.4828, 0.3011, 0.5025, 0.2901, 0.508, 0.2849, 0.4878, 0.3114, 0.546, 0.4209, 0.5463, 0.4288, 0.5518, 0.3035, 0.5515, 0.4418, 0.03152, 0.4312, 0.01751, 0.4418, 0.01186, 0.4548, 0.0262, 0.3057, 0.01725, 0.295, 0.03122, 0.282, 0.02585, 0.2951, 0.01157, 0.32, 0.01158, 0.3057, 0.01725, 0.2951, 0.01157, 0.3128, 0.00577, 0.4269, 0.5261, 0.4316, 0.5028, 0.4426, 0.5083, 0.4364, 0.5312, 0.4209, 0.5463, 0.4269, 0.5261, 0.4364, 0.5312, 0.4288, 0.5518, 0.3011, 0.5025, 0.3056, 0.5259, 0.296, 0.5309, 0.2901, 0.508, 0.3056, 0.5259, 0.3114, 0.546, 0.3035, 0.5515, 0.296, 0.5309, 0.7468, 0.04704, 0.753, 0.003547, 0.757, 0.004411, 0.7508, 0.05092, 0.7435, 0.0919, 0.7468, 0.04704, 0.7508, 0.05092, 0.7475, 0.09491, 0.8048, 0.9965, 0.7988, 0.953, 0.8028, 0.9521, 0.8087, 0.9956, 0.7988, 0.953, 0.7957, 0.9081, 0.7997, 0.9081, 0.8028, 0.9521, 0.7477, 0.9964, 0.7476, 0.986, 0.7516, 0.986, 0.7517, 0.9964, 0.8039, 0.01405, 0.804, 0.003547, 0.808, 0.003564, 0.808, 0.01406, 0.4242, 0.005993, 0.3128, 0.00577, 0.3128, 0.003547, 0.4242, 0.00377, 0.7476, 0.986, 0.7475, 0.9602, 0.7515, 0.9602, 0.7516, 0.986, 0.8037, 0.03982, 0.8039, 0.01405, 0.808, 0.01406, 0.8077, 0.03983, 0.4677, 0.5307, 0.4673, 0.4474, 0.4713, 0.4474, 0.4717, 0.5307, 0.7436, 0.1282, 0.7435, 0.0919, 0.7475, 0.09491, 0.7476, 0.1282, 0.7957, 0.9081, 0.796, 0.8718, 0.8001, 0.8718, 0.7997, 0.9081, 0.7438, 0.1645, 0.7436, 0.1282, 0.7476, 0.1282, 0.7478, 0.1645, 0.796, 0.8718, 0.7964, 0.8355, 0.8004, 0.8356, 0.8001, 0.8718, 0.7439, 0.2008, 0.7438, 0.1645, 0.7478, 0.1645, 0.748, 0.2008, 0.7964, 0.8355, 0.7967, 0.7993, 0.8007, 0.7993, 0.8004, 0.8356, 0.1574, 0.8953, 0.1528, 0.9491, 0.03152, 0.9491, 0.02685, 0.8953, 0.1528, 0.9491, 0.147, 0.984, 0.03739, 0.984, 0.03152, 0.9491, 0.8905, 0.2212, 0.8859, 0.2638, 0.8287, 0.2647, 0.8334, 0.2221, 0.8859, 0.2638, 0.8854, 0.3078, 0.8283, 0.3088, 0.8287, 0.2647, 0.9584, 0.408, 0.9625, 0.4506, 0.9054, 0.4493, 0.9013, 0.4067, 0.9587, 0.364, 0.9584, 0.408, 0.9013, 0.4067, 0.9016, 0.3627, 0.7294, 0.7358, 0.7294, 0.746, 0.6723, 0.7459, 0.6723, 0.7357, 0.7295, 0.7106, 0.7294, 0.7358, 0.6723, 0.7357, 0.6724, 0.7105, 0.6616, 0.01393, 0.6615, 0.03912, 0.6044, 0.03901, 0.6045, 0.01381, 0.7296, 0.692, 0.7295, 0.7106, 0.6724, 0.7105, 0.6725, 0.6919, 0.6615, 0.03912, 0.6614, 0.05775, 0.6043, 0.05764, 0.6044, 0.03901, 0.5898, 0.5589, 0.5901, 0.6317, 0.533, 0.6319, 0.5326, 0.559, 0.8854, 0.3078, 0.8868, 0.3433, 0.8296, 0.3442, 0.8283, 0.3088, 0.9605, 0.3285, 0.9587, 0.364, 0.9016, 0.3627, 0.9034, 0.3272, 0.7297, 0.6849, 0.7296, 0.692, 0.6725, 0.6919, 0.6725, 0.6848, 0.6614, 0.05775, 0.6614, 0.06481, 0.6042, 0.06469, 0.6043, 0.05764, 0.8868, 0.3433, 0.8881, 0.3788, 0.8309, 0.3797, 0.8296, 0.3442, 0.9623, 0.2931, 0.9605, 0.3285, 0.9034, 0.3272, 0.9052, 0.2918, 0.8881, 0.3788, 0.8894, 0.4142, 0.8323, 0.4152, 0.8309, 0.3797, 0.6581, 0.7816, 0.6579, 0.817, 0.6008, 0.8169, 0.6009, 0.7814, 0.8894, 0.4142, 0.8907, 0.4497, 0.8336, 0.4506, 0.8323, 0.4152, 0.6582, 0.7461, 0.6581, 0.7816, 0.6009, 0.7814, 0.6011, 0.746, 0.6584, 0.7106, 0.6582, 0.7461, 0.6011, 0.746, 0.6013, 0.7105, 0.7301, 0.5925, 0.7297, 0.6849, 0.6725, 0.6848, 0.6729, 0.5924, 0.6614, 0.06481, 0.6609, 0.1572, 0.6038, 0.1571, 0.6042, 0.06469, 0.7304, 0.5311, 0.7301, 0.5925, 0.6729, 0.5924, 0.6732, 0.531, 0.6609, 0.1572, 0.6607, 0.2186, 0.6035, 0.2185, 0.6038, 0.1571, 0.7326, 0.03913, 0.7325, 0.07461, 0.6753, 0.07449, 0.6755, 0.03902, 0.6586, 0.6751, 0.6584, 0.7106, 0.6013, 0.7105, 0.6014, 0.675, 0.7325, 0.07461, 0.7324, 0.09276, 0.6752, 0.09264, 0.6753, 0.07449, 0.6586, 0.657, 0.6586, 0.6751, 0.6014, 0.675, 0.6015, 0.6569, 0.7307, 0.4671, 0.7304, 0.5311, 0.6732, 0.531, 0.6735, 0.467, 0.6607, 0.2186, 0.6604, 0.2826, 0.6032, 0.2825, 0.6035, 0.2185, 0.7309, 0.4082, 0.7307, 0.4671, 0.6735, 0.467, 0.6738, 0.4081, 0.6604, 0.2826, 0.6601, 0.3415, 0.603, 0.3414, 0.6032, 0.2825, 0.7324, 0.09276, 0.7323, 0.1184, 0.6751, 0.1183, 0.6752, 0.09264, 0.6588, 0.6313, 0.6586, 0.657, 0.6015, 0.6569, 0.6016, 0.6312, 0.7323, 0.1184, 0.7319, 0.1893, 0.6748, 0.1892, 0.6751, 0.1183, 0.6591, 0.5604, 0.6588, 0.6313, 0.6016, 0.6312, 0.602, 0.5603, 0.7311, 0.3644, 0.7309, 0.4082, 0.6738, 0.4081, 0.674, 0.3643, 0.6601, 0.3415, 0.6599, 0.3853, 0.6028, 0.3852, 0.603, 0.3414, 0.7313, 0.329, 0.7311, 0.3644, 0.674, 0.3643, 0.6742, 0.3289, 0.6599, 0.3853, 0.6597, 0.4208, 0.6026, 0.4207, 0.6028, 0.3852, 0.7319, 0.1893, 0.7318, 0.2248, 0.6746, 0.2247, 0.6748, 0.1892, 0.6592, 0.5249, 0.6591, 0.5604, 0.602, 0.5603, 0.6021, 0.5248, 0.7318, 0.2248, 0.7316, 0.2603, 0.6745, 0.2602, 0.6746, 0.2247, 0.6594, 0.4895, 0.6592, 0.5249, 0.6021, 0.5248, 0.6023, 0.4894, 0.7315, 0.2935, 0.7313, 0.329, 0.6742, 0.3289, 0.6743, 0.2934, 0.6597, 0.4208, 0.6596, 0.4562, 0.6024, 0.4561, 0.6026, 0.4207, 0.7316, 0.2603, 0.7315, 0.2935, 0.6743, 0.2934, 0.6745, 0.2602, 0.6596, 0.4562, 0.6594, 0.4895, 0.6023, 0.4894, 0.6024, 0.4561, 0.7328, 0.003664, 0.7326, 0.03913, 0.6755, 0.03902, 0.6757, 0.003547, 0.32, 0.01158, 0.3128, 0.00577, 0.4242, 0.005993, 0.4136, 0.01177, 0.4312, 0.01751, 0.4136, 0.01177, 0.4242, 0.005993, 0.4418, 0.01186, 0.6616, 0.01393, 0.6045, 0.01381, 0.6045, 0.003547, 0.6616, 0.003664, 0.32, 0.01158, 0.4136, 0.01177, 0.4134, 0.04336, 0.3199, 0.04317, 0.3199, 0.04317, 0.4134, 0.04336, 0.4311, 0.0491, 0.3055, 0.04885, 0.3055, 0.04885, 0.4311, 0.0491, 0.4416, 0.06311, 0.2949, 0.06282, 0.2949, 0.06282, 0.4416, 0.06311, 0.4416, 0.07345, 0.2948, 0.07316, 0.2948, 0.07316, 0.4416, 0.07345, 0.4416, 0.07737, 0.2948, 0.07708, 0.44, 0.4359, 0.2932, 0.4356, 0.2933, 0.416, 0.4401, 0.4162, 0.2948, 0.07708, 0.4416, 0.07737, 0.4413, 0.1287, 0.2946, 0.1284, 0.2946, 0.1284, 0.4413, 0.1287, 0.4412, 0.1628, 0.2944, 0.1625, 0.2944, 0.1625, 0.4412, 0.1628, 0.441, 0.1983, 0.2943, 0.198, 0.2943, 0.198, 0.441, 0.1983, 0.4409, 0.231, 0.2941, 0.2307, 0.2941, 0.2307, 0.4409, 0.231, 0.4408, 0.2553, 0.294, 0.255, 0.294, 0.255, 0.4408, 0.2553, 0.4407, 0.275, 0.2939, 0.2747, 0.2939, 0.2747, 0.4407, 0.275, 0.4406, 0.2947, 0.2939, 0.2944, 0.2939, 0.2944, 0.4406, 0.2947, 0.4405, 0.3132, 0.2938, 0.3129, 0.2938, 0.3129, 0.4405, 0.3132, 0.4405, 0.3329, 0.2937, 0.3326, 0.2937, 0.3326, 0.4405, 0.3329, 0.4404, 0.3526, 0.2936, 0.3523, 0.2936, 0.3523, 0.4404, 0.3526, 0.4402, 0.3919, 0.2934, 0.3916, 0.4402, 0.3919, 0.4401, 0.4062, 0.2934, 0.4059, 0.2934, 0.3916, 0.2934, 0.4059, 0.4401, 0.4062, 0.4401, 0.4162, 0.2933, 0.416, 0.2932, 0.4356, 0.44, 0.4359, 0.4399, 0.4556, 0.2932, 0.4553, 0.2932, 0.4553, 0.4399, 0.4556, 0.4398, 0.4753, 0.2931, 0.475, 0.2931, 0.475, 0.4398, 0.4753, 0.4379, 0.495, 0.2947, 0.4947, 0.9533, 0.4577, 0.9529, 0.5529, 0.9233, 0.5515, 0.9237, 0.459, 0.9237, 0.459, 0.9233, 0.5515, 0.8937, 0.5486, 0.8941, 0.4618, 0.8941, 0.4618, 0.8937, 0.5486, 0.8586, 0.5455, 0.859, 0.4648, 0.859, 0.4648, 0.8586, 0.5455, 0.8283, 0.5415, 0.8287, 0.4687, 0.01854, 0.4666, 0.1288, 0.4666, 0.1288, 0.4998, 0.01856, 0.4998, 0.1288, 0.5353, 0.01857, 0.5353, 0.01856, 0.4998, 0.1288, 0.4998, 0.1289, 0.5707, 0.01859, 0.5708, 0.01857, 0.5353, 0.1288, 0.5353, 0.1289, 0.6416, 0.1654, 0.6673, 0.01864, 0.6673, 0.01833, 0.03743, 0.1386, 0.01755, 0.1471, 0.01755, 0.1651, 0.0374, 0.1386, 0.01755, 0.01833, 0.03743, 0.03631, 0.01757, 0.0448, 0.01757, 0.1289, 0.6416, 0.1289, 0.6276, 0.136, 0.6416, 0.7492, 0.4648, 0.749, 0.427, 0.7646, 0.4269, 0.7647, 0.4647, 0.7493, 0.5002, 0.7492, 0.4648, 0.7647, 0.4647, 0.7649, 0.5002, 0.7495, 0.5335, 0.7493, 0.5002, 0.7649, 0.5002, 0.7651, 0.5335, 0.7692, 0.07225, 0.7693, 0.03902, 0.7849, 0.03905, 0.7847, 0.07228, 0.769, 0.1077, 0.7692, 0.07225, 0.7847, 0.07228, 0.7846, 0.1078, 0.7688, 0.1432, 0.769, 0.1077, 0.7846, 0.1078, 0.7844, 0.1432, 0.7686, 0.2, 0.7688, 0.1432, 0.7844, 0.1432, 0.7841, 0.2001, 0.1844, 0.3082, 0.1843, 0.2852, 0.1999, 0.2852, 0.2, 0.3081, 0.7685, 0.2141, 0.7686, 0.2, 0.7841, 0.2001, 0.7841, 0.2141, 0.749, 0.427, 0.7488, 0.3724, 0.7643, 0.3724, 0.7646, 0.4269, 0.7488, 0.3724, 0.7487, 0.3584, 0.7643, 0.3584, 0.7643, 0.3724, 0.7496, 0.5512, 0.7495, 0.5335, 0.7651, 0.5335, 0.7651, 0.5512, 0.5077, 0.02647, 0.5078, 0.003547, 0.5207, 0.003574, 0.5206, 0.02649, 0.7693, 0.03902, 0.7694, 0.02039, 0.785, 0.02043, 0.7849, 0.03905, 0.7694, 0.02039, 0.7695, 0.003547, 0.785, 0.003579, 0.785, 0.02043, 0.7497, 0.5689, 0.7496, 0.5512, 0.7651, 0.5512, 0.7652, 0.5689, 0.8779, 0.1077, 0.8779, 0.1455, 0.8748, 0.1421, 0.8748, 0.1075, 0.8779, 0.07225, 0.8779, 0.1077, 0.8748, 0.1075, 0.8747, 0.07294, 0.8779, 0.03895, 0.8779, 0.07225, 0.8747, 0.07294, 0.8747, 0.04047, 0.8284, 0.07226, 0.8283, 0.03903, 0.8314, 0.04054, 0.8315, 0.07295, 0.8284, 0.1077, 0.8284, 0.07226, 0.8315, 0.07295, 0.8315, 0.1075, 0.8284, 0.1432, 0.8284, 0.1077, 0.8315, 0.1075, 0.8315, 0.1421, 0.87, 0.2141, 0.8355, 0.2141, 0.8377, 0.2113, 0.8679, 0.2113, 0.8355, 0.2141, 0.8284, 0.2001, 0.8315, 0.1976, 0.8377, 0.2113, 0.8779, 0.2, 0.87, 0.2141, 0.8679, 0.2113, 0.8748, 0.1976, 0.8778, 0.02125, 0.8779, 0.03895, 0.8747, 0.04047, 0.8747, 0.0232, 0.8354, 0.003554, 0.8699, 0.003547, 0.8678, 0.005934, 0.8376, 0.005941, 0.8283, 0.03903, 0.8283, 0.02041, 0.8314, 0.02238, 0.8314, 0.04054, 0.8283, 0.02041, 0.8354, 0.003554, 0.8376, 0.005941, 0.8314, 0.02238, 0.8699, 0.003547, 0.8778, 0.02125, 0.8747, 0.0232, 0.8678, 0.005934, 0.4668, 0.2462, 0.4667, 0.2663, 0.4618, 0.2663, 0.4619, 0.2462, 0.4831, 0.08737, 0.483, 0.101, 0.4772, 0.101, 0.4772, 0.08735, 0.489, 0.1713, 0.4889, 0.185, 0.4831, 0.185, 0.4831, 0.1713, 0.529, 0.1795, 0.529, 0.1995, 0.5085, 0.2036, 0.5084, 0.1749, 0.8315, 0.1901, 0.8315, 0.1976, 0.8284, 0.2001, 0.8748, 0.1976, 0.8748, 0.1912, 0.8779, 0.2, 0.5694, 0.1781, 0.5695, 0.2005, 0.5636, 0.2037, 0.5635, 0.1749, 0.5693, 0.1749, 0.5694, 0.1781, 0.5635, 0.1749, 0.5695, 0.2005, 0.5695, 0.2037, 0.5636, 0.2037, 0.8748, 0.1976, 0.87, 0.1976, 0.8748, 0.1912, 0.8315, 0.1976, 0.8315, 0.1901, 0.8363, 0.1976, 0.9736, 0.349, 0.9738, 0.3144, 0.9944, 0.3144, 0.9942, 0.349, 0.9734, 0.3836, 0.9736, 0.349, 0.9942, 0.349, 0.9941, 0.3836, 0.9733, 0.4161, 0.9734, 0.3836, 0.9941, 0.3836, 0.9939, 0.4161, 0.9646, 0.5247, 0.9648, 0.4923, 0.9854, 0.4923, 0.9852, 0.5248, 0.9644, 0.5593, 0.9646, 0.5247, 0.9852, 0.5248, 0.9851, 0.5594, 0.9643, 0.5939, 0.9644, 0.5593, 0.9851, 0.5594, 0.9849, 0.594, 0.9732, 0.4333, 0.9733, 0.4161, 0.9939, 0.4161, 0.9939, 0.4334, 0.4755, 0.02359, 0.4756, 0.003547, 0.4928, 0.003582, 0.4927, 0.02362, 0.9648, 0.4923, 0.9648, 0.4741, 0.9855, 0.4742, 0.9854, 0.4923, 0.9648, 0.4741, 0.9649, 0.4577, 0.9855, 0.4578, 0.9855, 0.4742, 0.9732, 0.4506, 0.9732, 0.4333, 0.9939, 0.4334, 0.9938, 0.4506, 0.9641, 0.6419, 0.9643, 0.5939, 0.9849, 0.594, 0.9847, 0.6419, 0.9738, 0.3144, 0.974, 0.2653, 0.9946, 0.2653, 0.9944, 0.3144, 0.5695, 0.2005, 0.5694, 0.1781, 0.59, 0.1781, 0.5901, 0.2005, 0.974, 0.2653, 0.974, 0.2589, 0.9947, 0.259, 0.9946, 0.2653, 0.964, 0.6494, 0.9641, 0.6419, 0.9847, 0.6419, 0.9847, 0.6494, 0.979, 0.124, 0.979, 0.1586, 0.9757, 0.1564, 0.9757, 0.1235, 0.979, 0.08944, 0.979, 0.124, 0.9757, 0.1235, 0.9756, 0.09067, 0.979, 0.05697, 0.979, 0.08944, 0.9756, 0.09067, 0.9756, 0.05981, 0.9357, 0.08945, 0.9357, 0.05704, 0.939, 0.05987, 0.939, 0.09068, 0.9357, 0.124, 0.9357, 0.08945, 0.939, 0.09068, 0.939, 0.1236, 0.9357, 0.1586, 0.9357, 0.124, 0.939, 0.1236, 0.939, 0.1564, 0.9789, 0.0397, 0.979, 0.05697, 0.9756, 0.05981, 0.9756, 0.0434, 0.9419, 0.02244, 0.972, 0.02243, 0.9698, 0.02699, 0.9442, 0.027, 0.9357, 0.05704, 0.9357, 0.03888, 0.939, 0.04262, 0.939, 0.05987, 0.9357, 0.03888, 0.9419, 0.02244, 0.9442, 0.027, 0.939, 0.04262, 0.972, 0.02243, 0.9789, 0.0397, 0.9756, 0.0434, 0.9698, 0.02699, 0.9357, 0.2066, 0.9357, 0.1586, 0.939, 0.1564, 0.939, 0.202, 0.979, 0.1586, 0.979, 0.2077, 0.9757, 0.202, 0.9757, 0.1564, 0.9742, 0.2141, 0.9405, 0.2141, 0.9431, 0.2091, 0.9716, 0.2091, 0.979, 0.2077, 0.9742, 0.2141, 0.9716, 0.2091, 0.9757, 0.202, 0.9405, 0.2141, 0.9357, 0.2066, 0.939, 0.202, 0.9431, 0.2091, 0.1895, 0.4947, 0.1894, 0.5276, 0.1849, 0.5276, 0.185, 0.4947, 0.1594, 0.5473, 0.1592, 0.5802, 0.1547, 0.5802, 0.1549, 0.5473, 0.1596, 0.5017, 0.1594, 0.5473, 0.1549, 0.5473, 0.1551, 0.5017, 0.1894, 0.5276, 0.1892, 0.5732, 0.1847, 0.5732, 0.1849, 0.5276, 0.4725, 0.003555, 0.4724, 0.02253, 0.4687, 0.02252, 0.4687, 0.003547, 0.1892, 0.5732, 0.1891, 0.5803, 0.1846, 0.5803, 0.1847, 0.5732, 0.1596, 0.4947, 0.1596, 0.5017, 0.1551, 0.5017, 0.1551, 0.4946, 0.2851, 0.559, 0.2847, 0.5676, 0.2802, 0.5675, 0.2806, 0.5589, 0.4953, 0.6765, 0.4908, 0.6766, 0.4904, 0.668, 0.4949, 0.6679, 0.5717, 0.006544, 0.5471, 0.006594, 0.547, 0.003597, 0.5717, 0.003547, 0.2832, 0.6004, 0.2847, 0.5676, 0.3114, 0.5801, 0.3099, 0.6129, 0.2818, 0.6313, 0.2832, 0.6004, 0.3099, 0.6129, 0.3085, 0.6438, 0.4934, 0.6351, 0.492, 0.6043, 0.5186, 0.5917, 0.5201, 0.6225, 0.4949, 0.6679, 0.4934, 0.6351, 0.5201, 0.6225, 0.5216, 0.6554, 0.281, 0.6477, 0.2818, 0.6313, 0.3085, 0.6438, 0.3077, 0.6602, 0.5803, 0.288, 0.5548, 0.288, 0.5549, 0.2663, 0.5804, 0.2663, 0.492, 0.6043, 0.4912, 0.587, 0.5178, 0.5745, 0.5186, 0.5917, 0.4912, 0.587, 0.4904, 0.5714, 0.5171, 0.5589, 0.5178, 0.5745, 0.2803, 0.664, 0.281, 0.6477, 0.3077, 0.6602, 0.307, 0.6766, 0.2847, 0.5676, 0.2851, 0.559, 0.3118, 0.5715, 0.3114, 0.5801, 0.4949, 0.6679, 0.5216, 0.6554, 0.522, 0.664, 0.4953, 0.6765, 0.5471, 0.006594, 0.5717, 0.006544, 0.5718, 0.02488, 0.5471, 0.02493, 0.8936, 0.003553, 0.9191, 0.003547, 0.9173, 0.008126, 0.8954, 0.008131, 0.8883, 0.01917, 0.8936, 0.003553, 0.8954, 0.008131, 0.8909, 0.01998, 0.9191, 0.003547, 0.9249, 0.01995, 0.9223, 0.01997, 0.9173, 0.008126, 0.925, 0.1001, 0.919, 0.1087, 0.9172, 0.104, 0.9224, 0.0941, 0.8883, 0.1001, 0.8909, 0.0941, 0.8961, 0.1041, 0.8943, 0.1087, 0.919, 0.1087, 0.8943, 0.1087, 0.8961, 0.1041, 0.9172, 0.104, 0.3591, 0.5918, 0.3531, 0.5674, 0.3591, 0.5589, 0.3225, 0.5918, 0.3225, 0.5589, 0.3285, 0.5675, 0.3225, 0.5918, 0.3591, 0.5918, 0.3568, 0.599, 0.3248, 0.599, 0.3266, 0.6445, 0.3225, 0.6374, 0.3248, 0.6287, 0.3284, 0.6395, 0.3592, 0.6374, 0.3551, 0.6445, 0.3533, 0.6395, 0.3568, 0.6287, 0.3551, 0.6445, 0.3266, 0.6445, 0.3284, 0.6395, 0.3533, 0.6395, 0.3591, 0.5918, 0.3592, 0.6374, 0.3568, 0.6287, 0.3568, 0.599, 0.3225, 0.6374, 0.3225, 0.5918, 0.3248, 0.599, 0.3248, 0.6287, 0.4493, 0.008524, 0.4493, 0.003547, 0.4543, 0.003557, 0.4527, 0.008531, 0.4716, 0.1006, 0.4716, 0.09566, 0.475, 0.09565, 0.4765, 0.1006, 0.4539, 0.2476, 0.454, 0.235, 0.4581, 0.235, 0.458, 0.2476, 0.4493, 0.01077, 0.4493, 0.008524, 0.4527, 0.008531, 0.4549, 0.01078, 0.4716, 0.09566, 0.4716, 0.09341, 0.4771, 0.0934, 0.475, 0.09565, 0.4787, 0.1208, 0.4787, 0.1043, 0.486, 0.1043, 0.4859, 0.1208, 0.4768, 0.2141, 0.4767, 0.2033, 0.484, 0.2033, 0.4823, 0.2141, 0.4767, 0.1474, 0.4768, 0.1366, 0.4823, 0.1366, 0.484, 0.1474, 0.4978, 0.1508, 0.4816, 0.1532, 0.4849, 0.1506, 0.4924, 0.1488, 0.4815, 0.1319, 0.4978, 0.1343, 0.4924, 0.1362, 0.4849, 0.1344, 0.4978, 0.1343, 0.4978, 0.1508, 0.4924, 0.1488, 0.4924, 0.1362, 0.3248, 0.6287, 0.3568, 0.6287, 0.353, 0.6309, 0.3287, 0.6309, 0.3287, 0.6309, 0.353, 0.6309, 0.3503, 0.6359, 0.3314, 0.6359, 0.3568, 0.6287, 0.3248, 0.6287, 0.3357, 0.6113, 0.346, 0.6113, 0.3248, 0.6287, 0.3248, 0.599, 0.3357, 0.6051, 0.3357, 0.6113, 0.3568, 0.599, 0.3568, 0.6287, 0.346, 0.6113, 0.346, 0.6051, 0.3248, 0.599, 0.3568, 0.599, 0.346, 0.6051, 0.3357, 0.6051, 0.4729, 0.7249, 0.4466, 0.7249, 0.4466, 0.739, 0.4729, 0.739, 0.415, 0.6064, 0.4363, 0.6064, 0.4363, 0.6296, 0.415, 0.6296, 0.4165, 0.6904, 0.4374, 0.6904, 0.4374, 0.6676, 0.4165, 0.6676, 0.326, 0.7262, 0.3521, 0.7262, 0.3521, 0.7402, 0.326, 0.7402, 0.326, 0.7402, 0.3521, 0.7402, 0.3521, 0.7504, 0.326, 0.7504, 0.4729, 0.739, 0.4466, 0.739, 0.4466, 0.7493, 0.4729, 0.7493, 0.2624, 0.753, 0.2788, 0.753, 0.2788, 0.7779, 0.2624, 0.7779, 0.4674, 0.1126, 0.4685, 0.112, 0.4757, 0.112, 0.4768, 0.1126, 0.326, 0.7504, 0.326, 0.7487, 0.326, 0.7419, 0.326, 0.7402, 0.4768, 0.109, 0.4757, 0.1096, 0.4685, 0.1096, 0.4674, 0.109, 0.4768, 0.1126, 0.4757, 0.112, 0.4757, 0.1096, 0.4768, 0.109, 0.4674, 0.2181, 0.4685, 0.2175, 0.4757, 0.2175, 0.4768, 0.2181, 0.4674, 0.2145, 0.4685, 0.2151, 0.4685, 0.2175, 0.4674, 0.2181, 0.4768, 0.2145, 0.4757, 0.2151, 0.4685, 0.2151, 0.4674, 0.2145, 0.3521, 0.7402, 0.3521, 0.7419, 0.3521, 0.7487, 0.3521, 0.7504, 0.564, 0.7749, 0.564, 0.7918, 0.5781, 0.7918, 0.5781, 0.7749, 0.4729, 0.7476, 0.4886, 0.7476, 0.4886, 0.7407, 0.4729, 0.7407, 0.2768, 0.7779, 0.2768, 0.7928, 0.2644, 0.7928, 0.2644, 0.7779, 0.3521, 0.7419, 0.3677, 0.7419, 0.3677, 0.7487, 0.3521, 0.7487, 0.419, 0.6649, 0.4349, 0.6649, 0.4349, 0.6538, 0.419, 0.6538, 0.5781, 0.7468, 0.5781, 0.7299, 0.564, 0.7299, 0.564, 0.7468, 0.326, 0.7487, 0.3104, 0.7487, 0.3104, 0.7419, 0.326, 0.7419, 0.2644, 0.753, 0.2644, 0.7381, 0.2768, 0.7381, 0.2768, 0.753, 0.4466, 0.7407, 0.4309, 0.7407, 0.4309, 0.7476, 0.4466, 0.7476, 0.4175, 0.6325, 0.4337, 0.6325, 0.4337, 0.6438, 0.4175, 0.6438, 0.9224, 0.08402, 0.925, 0.06722, 0.925, 0.1001, 0.9224, 0.0941, 0.9224, 0.08402, 0.925, 0.1001, 0.9224, 0.08402, 0.9224, 0.07342, 0.925, 0.06722, 0.9224, 0.05214, 0.925, 0.03636, 0.925, 0.06722, 0.9224, 0.05214, 0.9223, 0.04178, 0.925, 0.03636, 0.8909, 0.05218, 0.8883, 0.06723, 0.8883, 0.03643, 0.8909, 0.04179, 0.8909, 0.05218, 0.8883, 0.03643, 0.8909, 0.08403, 0.8883, 0.1001, 0.8883, 0.06723, 0.8909, 0.07342, 0.8909, 0.08403, 0.8883, 0.06723, 0.8909, 0.08403, 0.8909, 0.0941, 0.8883, 0.1001, 0.9223, 0.04178, 0.9223, 0.0296, 0.925, 0.03636, 0.8909, 0.02961, 0.8909, 0.04179, 0.8883, 0.03643, 0.9224, 0.07342, 0.9224, 0.06369, 0.925, 0.06722, 0.9224, 0.06369, 0.9224, 0.05214, 0.925, 0.06722, 0.8909, 0.05218, 0.8909, 0.06371, 0.8883, 0.06723, 0.8909, 0.06371, 0.8909, 0.07342, 0.8883, 0.06723, 0.3172, 0.967, 0.3068, 0.9788, 0.2642, 0.9788, 0.2538, 0.967, 0.3172, 0.9424, 0.3172, 0.955, 0.2538, 0.955, 0.2538, 0.9424, 0.3172, 0.9171, 0.3172, 0.9308, 0.2538, 0.9308, 0.2538, 0.9171, 0.3172, 0.8903, 0.3172, 0.9048, 0.2538, 0.9048, 0.2538, 0.8903, 0.307, 0.8648, 0.3172, 0.8789, 0.2538, 0.8789, 0.2629, 0.8648, 0.1654, 0.6673, 0.1654, 0.6855, 0.01865, 0.6855, 0.01864, 0.6673, 0.1654, 0.6855, 0.1654, 0.7209, 0.01866, 0.721, 0.01865, 0.6855, 0.1654, 0.7209, 0.1655, 0.7564, 0.01868, 0.7564, 0.01866, 0.721, 0.1655, 0.7564, 0.1655, 0.7919, 0.0187, 0.7919, 0.01868, 0.7564, 0.1655, 0.7919, 0.1637, 0.8273, 0.02055, 0.8274, 0.0187, 0.7919, 0.1637, 0.8273, 0.1617, 0.8628, 0.0226, 0.8628, 0.02055, 0.8274, 0.1617, 0.8628, 0.1574, 0.8953, 0.02685, 0.8953, 0.0226, 0.8628, 0.1781, 0.05888, 0.1781, 0.07513, 0.005352, 0.07517, 0.005344, 0.05892, 0.01852, 0.4311, 0.005506, 0.3957, 0.1783, 0.3956, 0.1288, 0.4311, 0.1783, 0.3956, 0.1359, 0.4311, 0.1288, 0.4311, 0.1783, 0.3518, 0.1747, 0.3575, 0.009058, 0.3576, 0.005485, 0.3519, 0.1783, 0.3956, 0.1747, 0.3664, 0.1747, 0.3575, 0.1783, 0.3518, 0.005506, 0.3957, 0.009062, 0.3664, 0.1747, 0.3664, 0.1783, 0.3956, 0.005485, 0.3519, 0.009058, 0.3576, 0.009062, 0.3664, 0.005506, 0.3957, 0.1783, 0.3518, 0.1747, 0.3027, 0.1747, 0.2952, 0.1782, 0.2929, 0.005485, 0.3519, 0.009032, 0.3028, 0.1747, 0.3027, 0.1783, 0.3518, 0.005457, 0.293, 0.009028, 0.2952, 0.009032, 0.3028, 0.005485, 0.3519, 0.1782, 0.2929, 0.1747, 0.2952, 0.009028, 0.2952, 0.005457, 0.293, 0.1782, 0.2929, 0.1746, 0.2405, 0.1746, 0.2322, 0.1782, 0.2289, 0.005457, 0.293, 0.009002, 0.2405, 0.1746, 0.2405, 0.1782, 0.2929, 0.005426, 0.229, 0.008998, 0.2323, 0.009002, 0.2405, 0.005457, 0.293, 0.1782, 0.2289, 0.1746, 0.2322, 0.008998, 0.2323, 0.005426, 0.229, 0.1782, 0.2289, 0.1746, 0.1796, 0.1746, 0.1711, 0.1782, 0.1675, 0.005426, 0.229, 0.008972, 0.1797, 0.1746, 0.1796, 0.1782, 0.2289, 0.005396, 0.1676, 0.008968, 0.1711, 0.008972, 0.1797, 0.005426, 0.229, 0.1782, 0.1675, 0.1746, 0.1711, 0.008968, 0.1711, 0.005396, 0.1676, 0.1782, 0.1675, 0.1746, 0.08714, 0.1746, 0.07766, 0.1781, 0.07513, 0.005396, 0.1676, 0.008928, 0.08717, 0.1746, 0.08714, 0.1782, 0.1675, 0.005352, 0.07517, 0.008923, 0.07769, 0.008928, 0.08717, 0.005396, 0.1676, 0.1781, 0.07513, 0.1746, 0.07766, 0.008923, 0.07769, 0.005352, 0.07517, 0.4588, 0.179, 0.4624, 0.1811, 0.4625, 0.1864, 0.4589, 0.1885, 0.814, 0.003547, 0.8177, 0.005055, 0.8172, 0.1122, 0.8135, 0.1137, 0.4591, 0.1205, 0.4627, 0.1227, 0.4626, 0.1279, 0.459, 0.13, 0.1746, 0.07766, 0.1723, 0.0798, 0.01118, 0.07983, 0.008923, 0.07769, 0.1723, 0.0798, 0.1723, 0.08503, 0.01118, 0.08506, 0.01118, 0.07983, 0.4587, 0.215, 0.4623, 0.2169, 0.4623, 0.2216, 0.4587, 0.2235, 0.7646, 0.6186, 0.7682, 0.6201, 0.7687, 0.7272, 0.7651, 0.7287, 0.4589, 0.1621, 0.4625, 0.1641, 0.4625, 0.1688, 0.4589, 0.1707, 0.1746, 0.1711, 0.1723, 0.173, 0.01123, 0.173, 0.008968, 0.1711, 0.1723, 0.173, 0.1723, 0.1777, 0.01123, 0.1778, 0.01123, 0.173, 0.4586, 0.05455, 0.4622, 0.05638, 0.4622, 0.06093, 0.4586, 0.06279, 0.7646, 0.003547, 0.7682, 0.00504, 0.7687, 0.1122, 0.7651, 0.1137, 0.4583, 0.1055, 0.4619, 0.1074, 0.4619, 0.112, 0.4583, 0.1138, 0.1746, 0.2322, 0.1724, 0.2341, 0.01126, 0.2341, 0.008998, 0.2323, 0.1724, 0.2341, 0.1724, 0.2386, 0.01126, 0.2387, 0.01126, 0.2341, 0.4548, 0.05016, 0.4585, 0.05184, 0.4585, 0.05599, 0.4549, 0.05769, 0.1834, 0.6185, 0.1871, 0.62, 0.1876, 0.7271, 0.184, 0.7286, 0.4582, 0.09678, 0.4618, 0.09848, 0.4618, 0.1026, 0.4581, 0.1043, 0.1747, 0.2952, 0.1724, 0.2969, 0.01129, 0.2969, 0.009028, 0.2952, 0.1724, 0.2969, 0.1724, 0.3011, 0.01129, 0.3011, 0.01129, 0.2969, 0.1747, 0.3575, 0.1724, 0.3595, 0.01132, 0.3596, 0.009058, 0.3576, 0.4593, 0.331, 0.4629, 0.3329, 0.4629, 0.3378, 0.4593, 0.3398, 0.7957, 0.003547, 0.7994, 0.00504, 0.7999, 0.1122, 0.7962, 0.1137, 0.4584, 0.2764, 0.462, 0.2784, 0.462, 0.2833, 0.4584, 0.2852, 0.01132, 0.3596, 0.1724, 0.3595, 0.1724, 0.3644, 0.01132, 0.3644, 0.1651, 0.0374, 0.1781, 0.03982, 0.1781, 0.05888, 0.01833, 0.03743, 0.005344, 0.05892, 0.005335, 0.03986, 0.01833, 0.03743, 0.1651, 0.0374, 0.1781, 0.05888, 0.005344, 0.05892, 0.1289, 0.6416, 0.136, 0.6416, 0.1705, 0.6416, 0.1654, 0.6673, 0.8284, 0.2001, 0.8284, 0.1432, 0.8315, 0.1421, 0.8315, 0.1901, 0.8779, 0.2, 0.8748, 0.1912, 0.8748, 0.1421, 0.8779, 0.1455, 0.925, 0.03636, 0.9223, 0.0296, 0.9223, 0.01997, 0.9249, 0.01995, 0.8883, 0.03643, 0.8883, 0.01917, 0.8909, 0.01998, 0.8909, 0.02961, 0.1783, 0.4311, 0.1704, 0.4311, 0.1359, 0.4311, 0.1783, 0.3956, 0.7475, 0.9602, 0.7474, 0.9412, 0.7514, 0.9412, 0.7515, 0.9602, 0.7474, 0.9412, 0.7473, 0.9249, 0.7513, 0.9249, 0.7514, 0.9412, 0.7473, 0.9249, 0.7469, 0.8325, 0.7509, 0.8325, 0.7513, 0.9249, 0.7469, 0.8325, 0.7466, 0.7711, 0.7506, 0.7711, 0.7509, 0.8325, 0.7466, 0.7711, 0.7463, 0.7071, 0.7503, 0.7071, 0.7506, 0.7711, 0.7463, 0.7071, 0.746, 0.6482, 0.75, 0.6482, 0.7503, 0.7071, 0.746, 0.6482, 0.7458, 0.6044, 0.7498, 0.6044, 0.75, 0.6482, 0.7458, 0.6044, 0.7456, 0.569, 0.7497, 0.5689, 0.7498, 0.6044, 0.1783, 0.4311, 0.1783, 0.4488, 0.1704, 0.4311, 0.7441, 0.2371, 0.7439, 0.2008, 0.748, 0.2008, 0.7481, 0.2371, 0.7443, 0.2733, 0.7441, 0.2371, 0.7481, 0.2371, 0.7483, 0.2733, 0.7444, 0.3096, 0.7443, 0.2733, 0.7483, 0.2733, 0.7485, 0.3096, 0.7445, 0.3286, 0.7444, 0.3096, 0.7485, 0.3096, 0.7486, 0.3286, 0.7447, 0.3584, 0.7445, 0.3286, 0.7486, 0.3286, 0.7487, 0.3584, 0.7497, 0.5689, 0.7456, 0.569, 0.7496, 0.5512, 0.7487, 0.3584, 0.7488, 0.3724, 0.7447, 0.3584, 0.1705, 0.6416, 0.1784, 0.6276, 0.1784, 0.6416, 0.5215, 0.01819, 0.5215, 0.01586, 0.5433, 0.01582, 0.5434, 0.01814, 0.5125, 0.864, 0.5113, 0.8757, 0.4665, 0.8757, 0.4678, 0.864, 0.989, 0.9916, 0.9791, 0.9889, 0.9791, 0.9682, 0.989, 0.9709, 0.9791, 0.9889, 0.9267, 0.9747, 0.9267, 0.9539, 0.9791, 0.9682, 0.9025, 0.9766, 0.8926, 0.9739, 0.8926, 0.9946, 0.9025, 0.9973, 0.8926, 0.9739, 0.8402, 0.9597, 0.8402, 0.9804, 0.8926, 0.9946, 0.9025, 0.8291, 0.8926, 0.8265, 0.8926, 0.8439, 0.9025, 0.8466, 0.8926, 0.8265, 0.8402, 0.8122, 0.8402, 0.8297, 0.8926, 0.8439, 0.989, 0.8409, 0.9791, 0.8382, 0.9791, 0.8207, 0.989, 0.8234, 0.9791, 0.8382, 0.9267, 0.8239, 0.9267, 0.8065, 0.9791, 0.8207, 0.5569, 0.1094, 0.5569, 0.1122, 0.5357, 0.1121, 0.5357, 0.1094, 0.5642, 0.9792, 0.5636, 0.9634, 0.6187, 0.9634, 0.6193, 0.9791, 0.9025, 0.8643, 0.8926, 0.8616, 0.8926, 0.8802, 0.9025, 0.8829, 0.8926, 0.8616, 0.8402, 0.8473, 0.8402, 0.8659, 0.8926, 0.8802, 0.989, 0.8771, 0.9791, 0.8744, 0.9791, 0.8558, 0.989, 0.8585, 0.9791, 0.8744, 0.9267, 0.8602, 0.9267, 0.8416, 0.9791, 0.8558, 0.9025, 0.9383, 0.8926, 0.9356, 0.8926, 0.957, 0.9025, 0.9597, 0.8926, 0.9356, 0.8402, 0.9214, 0.8402, 0.9428, 0.8926, 0.957, 0.989, 0.954, 0.9791, 0.9513, 0.9791, 0.9299, 0.989, 0.9326, 0.9791, 0.9513, 0.9267, 0.937, 0.9267, 0.9157, 0.9791, 0.9299, 0.5511, 0.9565, 0.5506, 0.9407, 0.6325, 0.9406, 0.6331, 0.9564, 0.523, 0.9711, 0.5218, 0.9828, 0.4576, 0.9828, 0.4588, 0.9711, 0.9025, 0.8999, 0.8926, 0.8972, 0.8926, 0.9175, 0.9025, 0.9202, 0.8926, 0.8972, 0.8402, 0.883, 0.8402, 0.9032, 0.8926, 0.9175, 0.989, 0.9144, 0.9791, 0.9117, 0.9791, 0.8915, 0.989, 0.8942, 0.9791, 0.9117, 0.9267, 0.8975, 0.9267, 0.8772, 0.9791, 0.8915, 0.5515, 0.9334, 0.5509, 0.9176, 0.6328, 0.9176, 0.6334, 0.9333, 0.5229, 0.9453, 0.5217, 0.957, 0.4575, 0.957, 0.4587, 0.9453, 0.5229, 0.9188, 0.5217, 0.9305, 0.4574, 0.9306, 0.4587, 0.9188, 0.5519, 0.9086, 0.5513, 0.8928, 0.6332, 0.8927, 0.6338, 0.9085, 0.5228, 0.8907, 0.5216, 0.9025, 0.4574, 0.9025, 0.4586, 0.8907, 0.5522, 0.8838, 0.5516, 0.868, 0.6336, 0.868, 0.6341, 0.8838, 0.989, 0.8409, 0.989, 0.8585, 0.9791, 0.8558, 0.9791, 0.8382, 0.989, 0.8771, 0.989, 0.8942, 0.9791, 0.8915, 0.9791, 0.8744, 0.989, 0.9326, 0.9791, 0.9299, 0.9791, 0.9117, 0.989, 0.9144, 0.989, 0.9709, 0.9791, 0.9682, 0.9791, 0.9513, 0.989, 0.954, 0.9025, 0.8466, 0.8926, 0.8439, 0.8926, 0.8616, 0.9025, 0.8643, 0.9025, 0.8829, 0.8926, 0.8802, 0.8926, 0.8972, 0.9025, 0.8999, 0.9025, 0.9383, 0.9025, 0.9202, 0.8926, 0.9175, 0.8926, 0.9356, 0.9025, 0.9766, 0.9025, 0.9597, 0.8926, 0.957, 0.8926, 0.9739, 0.4289, 0.8787, 0.3419, 0.8787, 0.3419, 0.863, 0.4289, 0.863, 0.4289, 0.9155, 0.3419, 0.9155, 0.3419, 0.8986, 0.4289, 0.8986, 0.4289, 0.9343, 0.4289, 0.9502, 0.3419, 0.9502, 0.3419, 0.9343, 0.4289, 0.9675, 0.4289, 0.9839, 0.3419, 0.9839, 0.3419, 0.9675, 0.3225, 0.5918, 0.3285, 0.5675, 0.3382, 0.5764, 0.3382, 0.5828, 0.3531, 0.5674, 0.3591, 0.5918, 0.3434, 0.5828, 0.3434, 0.5764, 0.3591, 0.5918, 0.3225, 0.5918, 0.3382, 0.5828, 0.3434, 0.5828, 0.3285, 0.5675, 0.3531, 0.5674, 0.3434, 0.5764, 0.3382, 0.5764, 0.4663, 0.7547, 0.4532, 0.7547, 0.4532, 0.8057, 0.4663, 0.8057, 0.3325, 0.7551, 0.3455, 0.7551, 0.3455, 0.8057, 0.3325, 0.8057, 0.3783, 0.6102, 0.4001, 0.6102, 0.4001, 0.6943, 0.3783, 0.6943, 0.448, 0.6904, 0.4695, 0.6904, 0.4695, 0.6079, 0.448, 0.6079, 0.3325, 0.8057, 0.3455, 0.8057, 0.3455, 0.8147, 0.3325, 0.8147, 0.4663, 0.8057, 0.4532, 0.8057, 0.4532, 0.8147, 0.4663, 0.8147, 0.2512, 0.7592, 0.2512, 0.7717, 0.2344, 0.7717, 0.2344, 0.7592, 0.5522, 0.7547, 0.5494, 0.7481, 0.5362, 0.7481, 0.5333, 0.7547, 0.3325, 0.8147, 0.3265, 0.8132, 0.3265, 0.8072, 0.3325, 0.8057, 0.2344, 0.7592, 0.237, 0.7535, 0.2487, 0.7535, 0.2512, 0.7592, 0.4532, 0.8057, 0.4471, 0.8072, 0.4471, 0.8132, 0.4532, 0.8147, 0.5333, 0.7687, 0.5362, 0.7752, 0.5494, 0.7752, 0.5522, 0.7687, 0.4663, 0.8147, 0.4724, 0.8132, 0.4724, 0.8072, 0.4663, 0.8057, 0.2512, 0.7717, 0.2487, 0.7774, 0.237, 0.7774, 0.2344, 0.7717, 0.3455, 0.8057, 0.3516, 0.8072, 0.3516, 0.8132, 0.3455, 0.8147, 0.5362, 0.7752, 0.5362, 0.816, 0.5494, 0.816, 0.5494, 0.7752, 0.4724, 0.8132, 0.5104, 0.8132, 0.5104, 0.8072, 0.4724, 0.8072, 0.2487, 0.7774, 0.2487, 0.8135, 0.237, 0.8135, 0.237, 0.7774, 0.3516, 0.8072, 0.3894, 0.8072, 0.3894, 0.8132, 0.3516, 0.8132, 0.5494, 0.7481, 0.5494, 0.7074, 0.5362, 0.7074, 0.5362, 0.7481, 0.3265, 0.8132, 0.2887, 0.8132, 0.2887, 0.8072, 0.3265, 0.8072, 0.237, 0.7535, 0.237, 0.7174, 0.2487, 0.7174, 0.2487, 0.7535, 0.4471, 0.8072, 0.4091, 0.8072, 0.4091, 0.8132, 0.4471, 0.8132, 0.5494, 0.7074, 0.5469, 0.7029, 0.5386, 0.7029, 0.5362, 0.7074, 0.2887, 0.8132, 0.2846, 0.812, 0.2846, 0.8084, 0.2887, 0.8072, 0.237, 0.7174, 0.2391, 0.7134, 0.2465, 0.7134, 0.2487, 0.7174, 0.4091, 0.8072, 0.4049, 0.8084, 0.4049, 0.8121, 0.4091, 0.8132, 0.3844, 0.6987, 0.394, 0.6987, 0.394, 0.7048, 0.3844, 0.7048, 0.5362, 0.816, 0.5386, 0.8204, 0.5469, 0.8204, 0.5494, 0.816, 0.5104, 0.8132, 0.5146, 0.8121, 0.5146, 0.8084, 0.5104, 0.8072, 0.2487, 0.8135, 0.2465, 0.8174, 0.2391, 0.8174, 0.237, 0.8135, 0.3894, 0.8072, 0.3935, 0.8084, 0.3935, 0.812, 0.3894, 0.8132, 0.454, 0.6037, 0.4635, 0.6037, 0.4635, 0.5977, 0.454, 0.5977, 0.01859, 0.5708, 0.1289, 0.5707, 0.01862, 0.6417, 0.1289, 0.5707, 0.1289, 0.6276, 0.01862, 0.6417, 0.01864, 0.6673, 0.01862, 0.6417, 0.1289, 0.6276, 0.1289, 0.6416, 0.1288, 0.448, 0.01854, 0.4666, 0.01852, 0.4311, 0.1288, 0.448, 0.1288, 0.4666, 0.01854, 0.4666, 0.1359, 0.4311, 0.1288, 0.448, 0.01852, 0.4311, 0.1288, 0.4311, 0.1655, 0.7919, 0.1655, 0.7564, 0.1785, 0.763, 0.1785, 0.7993, 0.1655, 0.7564, 0.1654, 0.7209, 0.1784, 0.7267, 0.1785, 0.763, 0.1654, 0.7209, 0.1654, 0.6855, 0.1784, 0.6904, 0.1784, 0.7267, 0.1654, 0.6855, 0.1654, 0.6673, 0.1784, 0.6714, 0.1784, 0.6904, 0.1654, 0.6673, 0.1705, 0.6416, 0.1784, 0.6416, 0.1784, 0.6714, 0.4407, 0.2816, 0.4408, 0.2631, 0.4538, 0.2631, 0.4537, 0.282, 0.4408, 0.2631, 0.4409, 0.2434, 0.4539, 0.243, 0.4538, 0.2631, 0.4406, 0.3013, 0.4407, 0.2816, 0.4537, 0.282, 0.4536, 0.3021, 0.4405, 0.321, 0.4406, 0.3013, 0.4536, 0.3021, 0.4535, 0.3223, 0.4409, 0.2434, 0.4409, 0.2237, 0.4539, 0.2238, 0.4539, 0.243, 0.4409, 0.2237, 0.441, 0.1994, 0.454, 0.1994, 0.4539, 0.2238, 0.4404, 0.3603, 0.4405, 0.321, 0.4535, 0.3223, 0.4534, 0.3535, 0.4403, 0.3746, 0.4404, 0.3603, 0.4534, 0.3535, 0.4533, 0.3769, 0.441, 0.1994, 0.4412, 0.1667, 0.4542, 0.1667, 0.454, 0.1994, 0.4412, 0.1667, 0.4413, 0.1312, 0.4543, 0.1312, 0.4542, 0.1667, 0.4402, 0.3847, 0.4403, 0.3746, 0.4533, 0.3769, 0.4532, 0.3874, 0.4402, 0.4043, 0.4402, 0.3847, 0.4532, 0.3874, 0.4531, 0.4076, 0.4413, 0.1312, 0.4415, 0.09708, 0.4545, 0.0971, 0.4543, 0.1312, 0.4415, 0.09708, 0.4417, 0.04578, 0.4547, 0.0458, 0.4545, 0.0971, 0.4401, 0.424, 0.4402, 0.4043, 0.4531, 0.4076, 0.4531, 0.4277, 0.44, 0.4437, 0.4401, 0.424, 0.4531, 0.4277, 0.453, 0.4479, 0.4417, 0.04578, 0.4417, 0.04186, 0.4547, 0.03678, 0.4547, 0.0458, 0.4417, 0.04186, 0.4418, 0.03152, 0.4548, 0.0262, 0.4547, 0.03678, 0.01868, 0.7564, 0.0187, 0.7919, 0.005701, 0.7993, 0.005684, 0.763, 0.01866, 0.721, 0.01868, 0.7564, 0.005684, 0.763, 0.005666, 0.7267, 0.01865, 0.6855, 0.01866, 0.721, 0.005666, 0.7267, 0.005649, 0.6904, 0.01864, 0.6673, 0.01865, 0.6855, 0.005649, 0.6904, 0.00564, 0.6715, 0.01862, 0.6417, 0.01864, 0.6673, 0.00564, 0.6715, 0.005619, 0.6294, 0.01859, 0.5708, 0.01862, 0.6417, 0.005619, 0.6294, 0.005592, 0.5731, 0.01857, 0.5353, 0.01859, 0.5708, 0.005592, 0.5731, 0.005575, 0.5368, 0.01856, 0.4998, 0.01857, 0.5353, 0.005575, 0.5368, 0.005557, 0.5005, 0.01852, 0.4311, 0.01854, 0.4666, 0.005541, 0.4665, 0.005523, 0.4303, 0.01854, 0.4666, 0.01856, 0.4998, 0.005557, 0.5005, 0.005541, 0.4665, 0.01852, 0.4311, 0.005523, 0.4303, 0.005506, 0.3957, 0.294, 0.2628, 0.2939, 0.2813, 0.2809, 0.2812, 0.281, 0.2628, 0.2941, 0.2431, 0.294, 0.2628, 0.281, 0.2628, 0.2811, 0.2431, 0.2939, 0.2813, 0.2938, 0.301, 0.2808, 0.3009, 0.2809, 0.2812, 0.2938, 0.301, 0.2938, 0.3207, 0.2807, 0.3219, 0.2808, 0.3009, 0.2942, 0.2234, 0.2941, 0.2431, 0.2811, 0.2431, 0.2812, 0.2234, 0.2943, 0.1991, 0.2942, 0.2234, 0.2812, 0.2234, 0.2813, 0.1991, 0.2938, 0.3207, 0.2936, 0.36, 0.2806, 0.36, 0.2807, 0.3219, 0.2936, 0.36, 0.2935, 0.3743, 0.2805, 0.3766, 0.2806, 0.36, 0.2944, 0.1664, 0.2943, 0.1991, 0.2813, 0.1991, 0.2814, 0.1664, 0.2946, 0.1309, 0.2944, 0.1664, 0.2814, 0.1664, 0.2816, 0.1308, 0.2935, 0.3743, 0.2935, 0.3844, 0.2805, 0.3871, 0.2805, 0.3766, 0.2935, 0.3844, 0.2934, 0.4041, 0.2804, 0.4072, 0.2805, 0.3871, 0.2947, 0.09678, 0.2946, 0.1309, 0.2816, 0.1308, 0.2817, 0.09676, 0.2949, 0.04548, 0.2947, 0.09678, 0.2817, 0.09676, 0.2819, 0.04546, 0.2934, 0.4041, 0.2933, 0.4237, 0.2803, 0.4274, 0.2804, 0.4072, 0.295, 0.04157, 0.2949, 0.04548, 0.2819, 0.04546, 0.282, 0.03644, 0.295, 0.03122, 0.295, 0.04157, 0.282, 0.03644, 0.282, 0.02585, 0.2933, 0.4237, 0.2932, 0.4434, 0.2802, 0.4475, 0.2803, 0.4274, 0.8035, 0.05887, 0.8037, 0.03982, 0.8077, 0.03983, 0.8076, 0.05889, 0.8034, 0.07513, 0.8035, 0.05887, 0.8076, 0.05889, 0.8074, 0.07514, 0.7967, 0.7993, 0.797, 0.763, 0.8011, 0.763, 0.8007, 0.7993, 0.797, 0.763, 0.7974, 0.7267, 0.8014, 0.7267, 0.8011, 0.763, 0.8025, 0.1675, 0.8034, 0.07513, 0.8074, 0.07514, 0.8066, 0.1675, 0.802, 0.2289, 0.8025, 0.1675, 0.8066, 0.1675, 0.806, 0.2289, 0.7974, 0.7267, 0.7977, 0.6904, 0.8017, 0.6904, 0.8014, 0.7267, 0.7977, 0.6904, 0.7979, 0.6714, 0.8019, 0.6715, 0.8017, 0.6904, 0.8014, 0.2929, 0.802, 0.2289, 0.806, 0.2289, 0.8054, 0.2929, 0.8008, 0.3518, 0.8014, 0.2929, 0.8054, 0.2929, 0.8049, 0.3518, 0.7979, 0.6714, 0.7983, 0.6294, 0.8023, 0.6294, 0.8019, 0.6715, 0.7983, 0.6294, 0.7988, 0.5731, 0.8028, 0.5731, 0.8023, 0.6294, 0.8004, 0.3956, 0.8008, 0.3518, 0.8049, 0.3518, 0.8045, 0.3956, 0.8001, 0.4302, 0.8004, 0.3956, 0.8045, 0.3956, 0.8041, 0.4302, 0.7988, 0.5731, 0.7991, 0.5368, 0.8032, 0.5368, 0.8028, 0.5731, 0.7991, 0.5368, 0.7995, 0.5005, 0.8035, 0.5005, 0.8032, 0.5368, 0.7998, 0.4665, 0.8001, 0.4302, 0.8041, 0.4302, 0.8038, 0.4665, 0.7995, 0.5005, 0.7998, 0.4665, 0.8038, 0.4665, 0.8035, 0.5005, 0.7452, 0.4648, 0.745, 0.427, 0.749, 0.427, 0.7492, 0.4648, 0.7453, 0.5002, 0.7452, 0.4648, 0.7492, 0.4648, 0.7493, 0.5002, 0.7455, 0.5335, 0.7453, 0.5002, 0.7493, 0.5002, 0.7495, 0.5335, 0.7447, 0.3584, 0.7488, 0.3724, 0.749, 0.427, 0.745, 0.427, 0.7456, 0.569, 0.7455, 0.5335, 0.7495, 0.5335, 0.7496, 0.5512])
me_cube_009.materials.append(mat_0)
me_cube_009.materials.append(mat_0_001)
me_cube_009.use_remesh_preserve_volume = False
me_cube_009.use_remesh_preserve_attributes = False
me_cube_009.use_mirror_vertex_groups = False
me_cube_009.update()

# ---- objects
ob_cube_001 = bpy.data.objects.new('Cube.001', me_cube_009)
ob_lamp = bpy.data.objects.new('Lamp', light_spot)
ob_camera = bpy.data.objects.new('Camera', cam_camera)

# ---- transforms, parenting, visibility, modifiers, constraints
ob_cube_001.location = (34.7, 1.082, 13.26)
ob_cube_001.rotation_euler = (0.0, -0.0, -4.712)
ob_cube_001.scale = (16.68, 9.028, 16.68)
ob_cube_001.lock_rotations_4d = False
ob_cube_001.empty_display_type = 'ARROWS'
ob_cube_001.lineart.crease_threshold = 0.0
_m = ob_cube_001.modifiers.new('EdgeSplit', 'EDGE_SPLIT')
_m.use_edge_angle = False
ob_lamp.location = (16.74, 78.86, 43.27)
ob_lamp.rotation_euler = (0.6503, 0.05522, 1.866)
ob_lamp.lock_rotations_4d = False
ob_lamp.empty_display_type = 'ARROWS'
ob_lamp.color = (0.0, 0.0, 0.0, 0.0)
ob_lamp.lineart.crease_threshold = 0.0
ob_camera.location = (18.43, 80.1, 61.47)
ob_camera.rotation_euler = (1.044, -0.3995, 3.066)
ob_camera.lock_rotations_4d = False
ob_camera.empty_display_type = 'ARROWS'
ob_camera.color = (0.0, 0.0, 0.0, 0.0)
ob_camera.display_type = 'WIRE'
ob_camera.lineart.crease_threshold = 0.0

# ---- collection membership
col_collection_1.objects.link(ob_cube_001)
col_collection_1.objects.link(ob_lamp)
col_collection_1.objects.link(ob_camera)

# ---- scene / render settings (as saved in the file)
scene.camera = ob_camera
scene.frame_start = 1; scene.frame_end = 250; scene.frame_set(12)
scene.render.engine = 'BLENDER_EEVEE_NEXT'
scene.render.image_settings.file_format = 'JPEG'
scene.render.image_settings.color_mode = 'RGB'
scene.render.image_settings.compression = 90
scene.render.resolution_x = 640
scene.render.resolution_y = 480
scene.render.pixel_aspect_x = 100.0
scene.render.pixel_aspect_y = 100.0
scene.render.fps = 25
scene.render.dither_intensity = 0.0
scene.render.use_compositing = False
scene.render.use_sequencer = False
scene.render.bake_margin = 2
scene.render.bake_bias = 0.0
scene.render.use_stamp_time = False
scene.render.use_stamp_date = False
scene.render.use_stamp_frame = False
scene.render.use_stamp_camera = False
scene.render.use_stamp_scene = False
scene.render.use_stamp_filename = False
scene.render.use_stamp_render_time = False
scene.render.stamp_font_size = 0
scene.cycles.use_denoising = False
scene.cycles.samples = 10
scene.cycles.sampling_pattern = 'TABULATED_SOBOL'
scene.cycles.light_sampling_threshold = 0.0
scene.cycles.use_adaptive_sampling = False
scene.cycles.use_light_tree = False
scene.cycles.blur_glossy = 0.0
scene.cycles.volume_bounces = 1
scene.cycles.pixel_filter_type = 'GAUSSIAN'
scene.cycles.sample_clamp_indirect = 0.0
scene.view_settings.view_transform = 'Raw'
bpy.context.view_layer.update()
